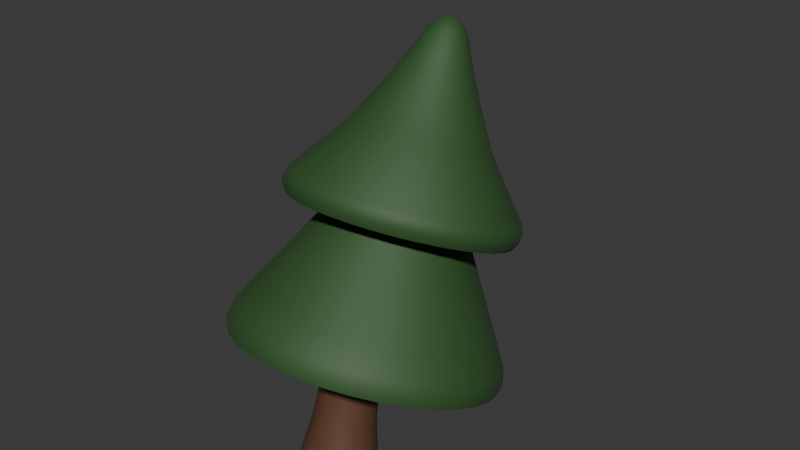 # Source: pinetree.blend  (saved by Blender 4.1.23; exported with 4.5.12 LTS)
import bpy
from mathutils import Matrix  # noqa: F401  (used for matrix-valued properties, if any)

bpy.ops.wm.read_factory_settings(use_empty=True)
scene = bpy.context.scene
scene.name = 'Scene'

# ---- collections
col_collection = bpy.data.collections.new('Collection'); scene.collection.children.link(col_collection)

# ---- materials (node trees are filled in below, after node groups)
mat_tree_trunk = bpy.data.materials.new('tree-trunk')
mat_tree_trunk.use_transparent_shadow = False
mat_tree_green = bpy.data.materials.new('tree-green')
mat_tree_green.use_transparent_shadow = False

# ---- material node trees
mat_tree_trunk.use_nodes = True; mat_tree_trunk.node_tree.nodes.clear()
_N = mat_tree_trunk.node_tree.nodes; _L = mat_tree_trunk.node_tree.links
n0 = _N.new('ShaderNodeBsdfPrincipled'); n0.name = 'Principled BSDF'; n0.location = (10, 300)
n0.inputs[0].default_value = (0.1235, 0.05345, 0.02815, 1.0)
n1 = _N.new('ShaderNodeOutputMaterial'); n1.name = 'Material Output'; n1.location = (300, 300)
_L.new(n0.outputs[0], n1.inputs[0])
n1.is_active_output = True
mat_tree_green.use_nodes = True; mat_tree_green.node_tree.nodes.clear()
_N = mat_tree_green.node_tree.nodes; _L = mat_tree_green.node_tree.links
n0 = _N.new('ShaderNodeBsdfPrincipled'); n0.name = 'Principled BSDF'; n0.location = (10, 300)
n0.inputs[0].default_value = (0.0199, 0.08555, 0.0112, 1.0)
n0.inputs[2].default_value = 0.7
n0.inputs[13].default_value = 1.0
n1 = _N.new('ShaderNodeOutputMaterial'); n1.name = 'Material Output'; n1.location = (300, 300)
_L.new(n0.outputs[0], n1.inputs[0])
n1.is_active_output = True

# ---- world
world_world = bpy.data.worlds.new('World'); scene.world = world_world
world_world.use_nodes = True; world_world.node_tree.nodes.clear()
_N = world_world.node_tree.nodes; _L = world_world.node_tree.links
n0 = _N.new('ShaderNodeOutputWorld'); n0.name = 'World Output'; n0.location = (300, 300)
n1 = _N.new('ShaderNodeBackground'); n1.name = 'Background'; n1.location = (10, 300)
n1.inputs[0].default_value = (0.05088, 0.05088, 0.05088, 1.0)
_L.new(n1.outputs[0], n0.inputs[0])
n0.is_active_output = True
world_world.color = (0.05088, 0.05088, 0.05088)
world_world.use_sun_shadow = False
world_world.sun_shadow_jitter_overblur = 0.0

# ---- meshes
me_cylinder = bpy.data.meshes.new('Cylinder')
me_cylinder.from_pydata([(-1.216e-09, 1.104, 0.0088), (-4.453e-09, 0.7878, 2.124), (0.4225, 1.02, 0.0088), (0.3015, 0.7279, 2.124), (0.7808, 0.7808, 0.0088), (0.5571, 0.5571, 2.124), (1.02, 0.4225, 0.0088), (0.7279, 0.3015, 2.124), (1.104, -1.273e-09, 0.0088), (0.7878, 1.908e-09, 2.124), (1.02, -0.4225, 0.0088), (0.7279, -0.3015, 2.124), (0.7808, -0.7808, 0.0088), (0.5571, -0.5571, 2.124), (0.4225, -1.02, 0.0088), (0.3015, -0.7279, 2.124), (-1.216e-09, -1.104, 0.0088), (-4.453e-09, -0.7878, 2.124), (-0.4225, -1.02, 0.0088), (-0.3015, -0.7279, 2.124), (-0.7808, -0.7808, 0.0088), (-0.5571, -0.5571, 2.124), (-1.02, -0.4225, 0.0088), (-0.7279, -0.3015, 2.124), (-1.104, -1.273e-09, 0.0088), (-0.7878, 1.908e-09, 2.124), (-1.02, 0.4225, 0.0088), (-0.7279, 0.3015, 2.124), (-0.7808, 0.7808, 0.0088), (-0.5571, 0.5571, 2.124), (-0.4225, 1.02, 0.0088), (-0.3015, 0.7279, 2.124), (0.395, 0.9535, -0.0004357), (-4.317e-10, 1.032, -0.0004357), (0.7298, 0.7298, -0.0004357), (0.9535, 0.395, -0.0004357), (1.032, -1.012e-09, -0.0004357), (0.9535, -0.395, -0.0004357), (0.7298, -0.7298, -0.0004357), (0.395, -0.9535, -0.0004357), (-4.317e-10, -1.032, -0.0004357), (-0.395, -0.9535, -0.0004357), (-0.7298, -0.7298, -0.0004357), (-0.9535, -0.395, -0.0004357), (-1.032, -1.012e-09, -0.0004357), (-0.9535, 0.395, -0.0004357), (-0.7298, 0.7298, -0.0004357), (-0.395, 0.9535, -0.0004357), (-4.453e-09, 0.7878, 1.066), (0.3015, 0.7279, 1.066), (-0.3015, 0.7279, 1.066), (0.5571, 0.5571, 1.066), (0.7279, 0.3015, 1.066), (0.7878, 1.908e-09, 1.066), (0.7279, -0.3015, 1.066), (0.5571, -0.5571, 1.066), (0.3015, -0.7279, 1.066), (-4.453e-09, -0.7878, 1.066), (-0.3015, -0.7279, 1.066), (-0.5571, -0.5571, 1.066), (-0.7279, -0.3015, 1.066), (-0.7878, 1.908e-09, 1.066), (-0.7279, 0.3015, 1.066), (-0.5571, 0.5571, 1.066)], [], [(50, 31, 1, 48), (51, 5, 7, 52), (52, 7, 9, 53), (53, 9, 11, 54), (54, 11, 13, 55), (55, 13, 15, 56), (56, 15, 17, 57), (57, 17, 19, 58), (58, 19, 21, 59), (59, 21, 23, 60), (60, 23, 25, 61), (61, 25, 27, 62), (62, 27, 29, 63), (63, 29, 31, 50), (49, 3, 5, 51), (48, 1, 3, 49), (0, 2, 32, 33), (2, 4, 34, 32), (4, 6, 35, 34), (6, 8, 36, 35), (8, 10, 37, 36), (10, 12, 38, 37), (12, 14, 39, 38), (14, 16, 40, 39), (16, 18, 41, 40), (18, 20, 42, 41), (20, 22, 43, 42), (22, 24, 44, 43), (24, 26, 45, 44), (26, 28, 46, 45), (28, 30, 47, 46), (30, 0, 33, 47), (0, 48, 49, 2), (2, 49, 51, 4), (28, 63, 50, 30), (26, 62, 63, 28), (24, 61, 62, 26), (22, 60, 61, 24), (20, 59, 60, 22), (18, 58, 59, 20), (16, 57, 58, 18), (14, 56, 57, 16), (12, 55, 56, 14), (10, 54, 55, 12), (8, 53, 54, 10), (6, 52, 53, 8), (4, 51, 52, 6), (30, 50, 48, 0)])
me_cylinder.polygons.foreach_set('use_smooth', [True] * 48)
_uv = me_cylinder.uv_layers.new(name='UVMap')
_uv.uv.foreach_set('vector', [0.0625, 0.75, 0.0625, 0.9753, 0.0, 0.9753, 0.0, 0.75, 0.875, 0.75, 0.875, 0.9753, 0.8125, 0.9753, 0.8125, 0.75, 0.8125, 0.75, 0.8125, 0.9753, 0.75, 0.9753, 0.75, 0.75, 0.75, 0.75, 0.75, 0.9753, 0.6875, 0.9753, 0.6875, 0.75, 0.6875, 0.75, 0.6875, 0.9753, 0.625, 0.9753, 0.625, 0.75, 0.625, 0.75, 0.625, 0.9753, 0.5625, 0.9753, 0.5625, 0.75, 0.5625, 0.75, 0.5625, 0.9753, 0.5, 0.9753, 0.5, 0.75, 0.5, 0.75, 0.5, 0.9753, 0.4375, 0.9753, 0.4375, 0.75, 0.4375, 0.75, 0.4375, 0.9753, 0.375, 0.9753, 0.375, 0.75, 0.375, 0.75, 0.375, 0.9753, 0.3125, 0.9753, 0.3125, 0.75, 0.3125, 0.75, 0.3125, 0.9753, 0.25, 0.9753, 0.25, 0.75, 0.25, 0.75, 0.25, 0.9753, 0.1875, 0.9753, 0.1875, 0.75, 0.1875, 0.75, 0.1875, 0.9753, 0.125, 0.9753, 0.125, 0.75, 0.125, 0.75, 0.125, 0.9753, 0.0625, 0.9753, 0.0625, 0.75, 0.9375, 0.75, 0.9375, 0.9753, 0.875, 0.9753, 0.875, 0.75, 1.0, 0.75, 1.0, 0.9753, 0.9375, 0.9753, 0.9375, 0.75, 0.75, 0.49, 0.8418, 0.4717, 0.8326, 0.4494, 0.75, 0.4658, 0.8418, 0.4717, 0.9197, 0.4197, 0.9026, 0.4026, 0.8326, 0.4494, 0.9197, 0.4197, 0.9717, 0.3418, 0.9494, 0.3326, 0.9026, 0.4026, 0.9717, 0.3418, 0.99, 0.25, 0.9658, 0.25, 0.9494, 0.3326, 0.99, 0.25, 0.9717, 0.1582, 0.9494, 0.1674, 0.9658, 0.25, 0.9717, 0.1582, 0.9197, 0.08029, 0.9026, 0.0974, 0.9494, 0.1674, 0.9197, 0.08029, 0.8418, 0.02827, 0.8326, 0.05061, 0.9026, 0.0974, 0.8418, 0.02827, 0.75, 0.01, 0.75, 0.03419, 0.8326, 0.05061, 0.75, 0.01, 0.6582, 0.02827, 0.6674, 0.05061, 0.75, 0.03419, 0.6582, 0.02827, 0.5803, 0.08029, 0.5974, 0.0974, 0.6674, 0.05061, 0.5803, 0.08029, 0.5283, 0.1582, 0.5506, 0.1674, 0.5974, 0.0974, 0.5283, 0.1582, 0.51, 0.25, 0.5342, 0.25, 0.5506, 0.1674, 0.51, 0.25, 0.5283, 0.3418, 0.5506, 0.3326, 0.5342, 0.25, 0.5283, 0.3418, 0.5803, 0.4197, 0.5974, 0.4026, 0.5506, 0.3326, 0.5803, 0.4197, 0.6582, 0.4717, 0.6674, 0.4494, 0.5974, 0.4026, 0.6582, 0.4717, 0.75, 0.49, 0.75, 0.4658, 0.6674, 0.4494, 1.0, 0.5247, 1.0, 0.75, 0.9375, 0.75, 0.9375, 0.5247, 0.9375, 0.5247, 0.9375, 0.75, 0.875, 0.75, 0.875, 0.5247, 0.125, 0.5247, 0.125, 0.75, 0.0625, 0.75, 0.0625, 0.5247, 0.1875, 0.5247, 0.1875, 0.75, 0.125, 0.75, 0.125, 0.5247, 0.25, 0.5247, 0.25, 0.75, 0.1875, 0.75, 0.1875, 0.5247, 0.3125, 0.5247, 0.3125, 0.75, 0.25, 0.75, 0.25, 0.5247, 0.375, 0.5247, 0.375, 0.75, 0.3125, 0.75, 0.3125, 0.5247, 0.4375, 0.5247, 0.4375, 0.75, 0.375, 0.75, 0.375, 0.5247, 0.5, 0.5247, 0.5, 0.75, 0.4375, 0.75, 0.4375, 0.5247, 0.5625, 0.5247, 0.5625, 0.75, 0.5, 0.75, 0.5, 0.5247, 0.625, 0.5247, 0.625, 0.75, 0.5625, 0.75, 0.5625, 0.5247, 0.6875, 0.5247, 0.6875, 0.75, 0.625, 0.75, 0.625, 0.5247, 0.75, 0.5247, 0.75, 0.75, 0.6875, 0.75, 0.6875, 0.5247, 0.8125, 0.5247, 0.8125, 0.75, 0.75, 0.75, 0.75, 0.5247, 0.875, 0.5247, 0.875, 0.75, 0.8125, 0.75, 0.8125, 0.5247, 0.0625, 0.5247, 0.0625, 0.75, 0.0, 0.75, 0.0, 0.5247])
me_cylinder.materials.append(mat_tree_trunk)
me_cylinder.update()
me_cylinder_001 = bpy.data.meshes.new('Cylinder.001')
me_cylinder_001.from_pydata([(1.001e-08, 2.292, 1.556), (0.8771, 2.117, 1.556), (1.621, 1.621, 1.556), (2.117, 0.8771, 1.556), (2.292, 1.77e-08, 1.556), (2.117, -0.8771, 1.556), (1.621, -1.621, 1.556), (0.8771, -2.117, 1.556), (1.397e-08, -2.292, 1.556), (-0.8771, -2.117, 1.556), (-1.621, -1.621, 1.556), (-2.117, -0.8771, 1.556), (-2.292, 1.327e-08, 1.556), (-2.117, 0.8771, 1.556), (-1.621, 1.621, 1.556), (-0.8771, 2.117, 1.556), (6.985e-09, 1.758, 2.229), (4.219e-09, 1.073, 3.126), (0.4107, 0.9916, 3.126), (0.6726, 1.624, 2.229), (-0.4107, 0.9916, 3.126), (-0.6726, 1.624, 2.229), (0.7589, 0.7589, 3.126), (1.243, 1.243, 2.229), (1.624, 0.6726, 2.229), (0.9916, 0.4107, 3.126), (1.758, 1.024e-08, 2.229), (1.073, 6.744e-09, 3.126), (1.624, -0.6726, 2.229), (0.9916, -0.4107, 3.126), (1.243, -1.243, 2.229), (0.7589, -0.7589, 3.126), (0.6726, -1.624, 2.229), (0.4107, -0.9916, 3.126), (6.519e-09, -1.758, 2.229), (6.744e-09, -1.073, 3.126), (-0.6726, -1.624, 2.229), (-0.4107, -0.9916, 3.126), (-1.243, -1.243, 2.229), (-0.7589, -0.7589, 3.126), (-1.624, -0.6726, 2.229), (-0.9916, -0.4107, 3.126), (-1.758, 1.211e-08, 2.229), (-1.073, 2.871e-09, 3.126), (-1.624, 0.6726, 2.229), (-0.9916, 0.4107, 3.126), (-1.243, 1.243, 2.229), (-0.7589, 0.7589, 3.126), (0.4471, 2.248, 1.556), (1.273, 1.905, 1.556), (1.905, 1.273, 1.556), (2.248, 0.4471, 1.556), (2.248, -0.4471, 1.556), (1.905, -1.273, 1.556), (1.273, -1.905, 1.556), (0.4471, -2.248, 1.556), (-0.4471, -2.248, 1.556), (-1.273, -1.905, 1.556), (-1.905, -1.273, 1.556), (-2.248, -0.4471, 1.556), (-2.248, 0.4471, 1.556), (-1.905, 1.273, 1.556), (-1.273, 1.905, 1.556), (-0.4471, 2.248, 1.556), (0.4889, 1.18, 2.838), (0.3429, 1.724, 2.229), (4.889e-09, 1.277, 2.838), (0.2094, 1.053, 3.126), (0.9033, 0.9033, 2.838), (0.9764, 1.461, 2.229), (0.5963, 0.8924, 3.126), (-0.4889, 1.18, 2.838), (-0.9764, 1.461, 2.229), (-0.9033, 0.9033, 2.838), (-0.5963, 0.8924, 3.126), (-1.461, 0.9764, 2.229), (-1.18, 0.4889, 2.838), (-0.8924, 0.5963, 3.126), (-1.724, 0.3429, 2.229), (-1.277, 7.451e-09, 2.838), (-1.053, 0.2094, 3.126), (-1.724, -0.3429, 2.229), (-1.18, -0.4889, 2.838), (-1.053, -0.2094, 3.126), (-1.461, -0.9764, 2.229), (-0.9033, -0.9033, 2.838), (-0.8924, -0.5963, 3.126), (-0.9764, -1.461, 2.229), (-0.4889, -1.18, 2.838), (-0.5963, -0.8924, 3.126), (-0.3429, -1.724, 2.229), (9.313e-09, -1.277, 2.838), (-0.2094, -1.053, 3.126), (0.3429, -1.724, 2.229), (0.4889, -1.18, 2.838), (0.2094, -1.053, 3.126), (0.9764, -1.461, 2.229), (0.9033, -0.9033, 2.838), (0.5963, -0.8924, 3.126), (1.461, -0.9764, 2.229), (1.18, -0.4889, 2.838), (0.8924, -0.5963, 3.126), (1.724, -0.3429, 2.229), (1.277, 9.313e-09, 2.838), (1.053, -0.2094, 3.126), (1.724, 0.3429, 2.229), (1.18, 0.4889, 2.838), (1.053, 0.2094, 3.126), (1.461, 0.9764, 2.229), (0.8924, 0.5963, 3.126), (-0.3429, 1.724, 2.229), (-0.2094, 1.053, 3.126), (6.519e-09, 2.096, 1.808), (0.802, 1.936, 1.808), (-0.802, 1.936, 1.808), (1.482, 1.482, 1.808), (-1.482, 1.482, 1.808), (1.936, 0.802, 1.808), (2.096, 1.676e-08, 1.808), (1.936, -0.802, 1.808), (1.482, -1.482, 1.808), (0.802, -1.936, 1.808), (9.313e-09, -2.096, 1.808), (-0.802, -1.936, 1.808), (-1.482, -1.482, 1.808), (-1.936, -0.802, 1.808), (-2.096, 5.588e-09, 1.808), (-1.936, 0.802, 1.808), (1.164, 1.742, 1.808), (1.742, 1.164, 1.808), (-1.164, 1.742, 1.808), (-1.742, 1.164, 1.808), (-2.055, 0.4088, 1.808), (-2.055, -0.4088, 1.808), (-1.742, -1.164, 1.808), (-1.164, -1.742, 1.808), (-0.4088, -2.055, 1.808), (0.4088, -2.055, 1.808), (1.164, -1.742, 1.808), (1.742, -1.164, 1.808), (2.055, -0.4088, 1.808), (2.055, 0.4088, 1.808), (-0.4088, 2.055, 1.808), (0.2492, 1.253, 2.838), (0.7097, 1.062, 2.838), (-0.7097, 1.062, 2.838), (-1.062, 0.7097, 2.838), (-1.253, 0.2492, 2.838), (-1.253, -0.2492, 2.838), (-1.062, -0.7097, 2.838), (-0.7097, -1.062, 2.838), (-0.2492, -1.253, 2.838), (0.2492, -1.253, 2.838), (0.7097, -1.062, 2.838), (1.062, -0.7097, 2.838), (1.253, -0.2492, 2.838), (1.253, 0.2492, 2.838), (1.062, 0.7097, 2.838), (-0.2492, 1.253, 2.838), (0.4088, 2.055, 1.808), (1.347e-08, 2.285, 1.266), (1.016e-08, 2.344, 1.398), (0.897, 2.166, 1.398), (0.8746, 2.111, 1.266), (1.657, 1.657, 1.398), (1.616, 1.616, 1.266), (2.166, 0.897, 1.398), (2.111, 0.8746, 1.266), (2.344, 1.005e-08, 1.398), (2.285, 5.991e-09, 1.266), (2.166, -0.897, 1.398), (2.111, -0.8746, 1.266), (1.657, -1.657, 1.398), (1.616, -1.616, 1.266), (0.897, -2.166, 1.398), (0.8746, -2.111, 1.266), (1.162e-08, -2.344, 1.398), (1.347e-08, -2.285, 1.266), (-0.897, -2.166, 1.398), (-0.8746, -2.111, 1.266), (-1.657, -1.657, 1.398), (-1.616, -1.616, 1.266), (-2.166, -0.897, 1.398), (-2.111, -0.8746, 1.266), (-2.344, 1.077e-08, 1.398), (-2.285, 9.045e-09, 1.266), (-2.166, 0.897, 1.398), (-2.111, 0.8746, 1.266), (-1.657, 1.657, 1.398), (-1.616, 1.616, 1.266), (-0.897, 2.166, 1.398), (-0.8746, 2.111, 1.266), (0.4458, 2.241, 1.266), (0.4572, 2.299, 1.398), (1.27, 1.9, 1.266), (1.302, 1.949, 1.398), (1.9, 1.27, 1.266), (1.949, 1.302, 1.398), (2.241, 0.4458, 1.266), (2.299, 0.4572, 1.398), (2.241, -0.4458, 1.266), (2.299, -0.4572, 1.398), (1.9, -1.27, 1.266), (1.949, -1.302, 1.398), (1.27, -1.9, 1.266), (1.302, -1.949, 1.398), (0.4458, -2.241, 1.266), (0.4572, -2.299, 1.398), (-0.4458, -2.241, 1.266), (-0.4572, -2.299, 1.398), (-1.27, -1.9, 1.266), (-1.302, -1.949, 1.398), (-1.9, -1.27, 1.266), (-1.949, -1.302, 1.398), (-2.241, -0.4458, 1.266), (-2.299, -0.4572, 1.398), (-2.241, 0.4458, 1.266), (-2.299, 0.4572, 1.398), (-1.9, 1.27, 1.266), (-1.949, 1.302, 1.398), (-1.27, 1.9, 1.266), (-1.302, 1.949, 1.398), (-0.4458, 2.241, 1.266), (-0.4572, 2.299, 1.398)], [], [(1, 113, 128, 49), (113, 19, 69, 128), (128, 69, 23, 115), (49, 128, 115, 2), (2, 115, 129, 50), (115, 23, 108, 129), (129, 108, 24, 117), (50, 129, 117, 3), (14, 116, 130, 62), (116, 46, 72, 130), (130, 72, 21, 114), (62, 130, 114, 15), (13, 127, 131, 61), (127, 44, 75, 131), (131, 75, 46, 116), (61, 131, 116, 14), (12, 126, 132, 60), (126, 42, 78, 132), (132, 78, 44, 127), (60, 132, 127, 13), (11, 125, 133, 59), (125, 40, 81, 133), (133, 81, 42, 126), (59, 133, 126, 12), (10, 124, 134, 58), (124, 38, 84, 134), (134, 84, 40, 125), (58, 134, 125, 11), (9, 123, 135, 57), (123, 36, 87, 135), (135, 87, 38, 124), (57, 135, 124, 10), (8, 122, 136, 56), (122, 34, 90, 136), (136, 90, 36, 123), (56, 136, 123, 9), (7, 121, 137, 55), (121, 32, 93, 137), (137, 93, 34, 122), (55, 137, 122, 8), (6, 120, 138, 54), (120, 30, 96, 138), (138, 96, 32, 121), (54, 138, 121, 7), (5, 119, 139, 53), (119, 28, 99, 139), (139, 99, 30, 120), (53, 139, 120, 6), (4, 118, 140, 52), (118, 26, 102, 140), (140, 102, 28, 119), (52, 140, 119, 5), (3, 117, 141, 51), (117, 24, 105, 141), (141, 105, 26, 118), (51, 141, 118, 4), (15, 114, 142, 63), (114, 21, 110, 142), (142, 110, 16, 112), (63, 142, 112, 0), (50, 197, 164, 2), (49, 195, 162, 1), (2, 164, 195, 49), (51, 199, 166, 3), (3, 166, 197, 50), (52, 201, 168, 4), (4, 168, 199, 51), (53, 203, 170, 5), (5, 170, 201, 52), (54, 205, 172, 6), (6, 172, 203, 53), (55, 207, 174, 7), (7, 174, 205, 54), (56, 209, 176, 8), (8, 176, 207, 55), (57, 211, 178, 9), (9, 178, 209, 56), (58, 213, 180, 10), (10, 180, 211, 57), (59, 215, 182, 11), (11, 182, 213, 58), (60, 217, 184, 12), (12, 184, 215, 59), (61, 219, 186, 13), (13, 186, 217, 60), (62, 221, 188, 14), (48, 193, 161, 0), (14, 188, 219, 61), (1, 162, 193, 48), (63, 223, 190, 15), (15, 190, 221, 62), (19, 65, 143, 64), (65, 16, 66, 143), (143, 66, 17, 67), (64, 143, 67, 18), (23, 69, 144, 68), (69, 19, 64, 144), (144, 64, 18, 70), (68, 144, 70, 22), (21, 72, 145, 71), (72, 46, 73, 145), (145, 73, 47, 74), (71, 145, 74, 20), (46, 75, 146, 73), (75, 44, 76, 146), (146, 76, 45, 77), (73, 146, 77, 47), (44, 78, 147, 76), (78, 42, 79, 147), (147, 79, 43, 80), (76, 147, 80, 45), (42, 81, 148, 79), (81, 40, 82, 148), (148, 82, 41, 83), (79, 148, 83, 43), (40, 84, 149, 82), (84, 38, 85, 149), (149, 85, 39, 86), (82, 149, 86, 41), (38, 87, 150, 85), (87, 36, 88, 150), (150, 88, 37, 89), (85, 150, 89, 39), (36, 90, 151, 88), (90, 34, 91, 151), (151, 91, 35, 92), (88, 151, 92, 37), (34, 93, 152, 91), (93, 32, 94, 152), (152, 94, 33, 95), (91, 152, 95, 35), (32, 96, 153, 94), (96, 30, 97, 153), (153, 97, 31, 98), (94, 153, 98, 33), (30, 99, 154, 97), (99, 28, 100, 154), (154, 100, 29, 101), (97, 154, 101, 31), (28, 102, 155, 100), (102, 26, 103, 155), (155, 103, 27, 104), (100, 155, 104, 29), (26, 105, 156, 103), (105, 24, 106, 156), (156, 106, 25, 107), (103, 156, 107, 27), (24, 108, 157, 106), (108, 23, 68, 157), (157, 68, 22, 109), (106, 157, 109, 25), (16, 110, 158, 66), (110, 21, 71, 158), (158, 71, 20, 111), (66, 158, 111, 17), (0, 112, 159, 48), (112, 16, 65, 159), (159, 65, 19, 113), (48, 159, 113, 1), (163, 192, 193, 162), (192, 160, 161, 193), (165, 194, 195, 164), (194, 163, 162, 195), (167, 196, 197, 166), (196, 165, 164, 197), (169, 198, 199, 168), (198, 167, 166, 199), (171, 200, 201, 170), (200, 169, 168, 201), (173, 202, 203, 172), (202, 171, 170, 203), (175, 204, 205, 174), (204, 173, 172, 205), (177, 206, 207, 176), (206, 175, 174, 207), (179, 208, 209, 178), (208, 177, 176, 209), (181, 210, 211, 180), (210, 179, 178, 211), (183, 212, 213, 182), (212, 181, 180, 213), (185, 214, 215, 184), (214, 183, 182, 215), (187, 216, 217, 186), (216, 185, 184, 217), (189, 218, 219, 188), (218, 187, 186, 219), (191, 220, 221, 190), (220, 189, 188, 221), (160, 222, 223, 161), (222, 191, 190, 223), (161, 223, 63, 0)])
me_cylinder_001.polygons.foreach_set('use_smooth', [True] * 192)
_uv = me_cylinder_001.uv_layers.new(name='UVMap')
_uv.uv.foreach_set('vector', [0.9375, 0.6013, 0.9375, 0.6318, 0.9063, 0.6317, 0.9063, 0.5982, 0.9375, 0.6318, 0.9375, 0.6832, 0.9063, 0.6832, 0.9063, 0.6317, 0.9063, 0.6317, 0.9063, 0.6832, 0.875, 0.6832, 0.875, 0.6318, 0.9063, 0.5982, 0.9063, 0.6317, 0.875, 0.6318, 0.875, 0.6013, 0.875, 0.6013, 0.875, 0.6318, 0.8438, 0.6317, 0.8438, 0.5982, 0.875, 0.6318, 0.875, 0.6832, 0.8438, 0.6832, 0.8438, 0.6317, 0.8438, 0.6317, 0.8438, 0.6832, 0.8125, 0.6832, 0.8125, 0.6318, 0.8438, 0.5982, 0.8438, 0.6317, 0.8125, 0.6318, 0.8125, 0.6013, 0.125, 0.6013, 0.125, 0.6318, 0.09375, 0.6317, 0.09375, 0.5982, 0.125, 0.6318, 0.125, 0.6832, 0.09375, 0.6832, 0.09375, 0.6317, 0.09375, 0.6317, 0.09375, 0.6832, 0.0625, 0.6832, 0.0625, 0.6318, 0.09375, 0.5982, 0.09375, 0.6317, 0.0625, 0.6318, 0.0625, 0.6013, 0.1875, 0.6013, 0.1875, 0.6318, 0.1563, 0.6317, 0.1562, 0.5982, 0.1875, 0.6318, 0.1875, 0.6832, 0.1563, 0.6832, 0.1563, 0.6317, 0.1563, 0.6317, 0.1563, 0.6832, 0.125, 0.6832, 0.125, 0.6318, 0.1562, 0.5982, 0.1563, 0.6317, 0.125, 0.6318, 0.125, 0.6013, 0.25, 0.6013, 0.25, 0.6318, 0.2187, 0.6317, 0.2188, 0.5982, 0.25, 0.6318, 0.25, 0.6832, 0.2187, 0.6832, 0.2187, 0.6317, 0.2187, 0.6317, 0.2187, 0.6832, 0.1875, 0.6832, 0.1875, 0.6318, 0.2188, 0.5982, 0.2187, 0.6317, 0.1875, 0.6318, 0.1875, 0.6013, 0.3125, 0.6013, 0.3125, 0.6318, 0.2813, 0.6317, 0.2812, 0.5982, 0.3125, 0.6318, 0.3125, 0.6832, 0.2813, 0.6832, 0.2813, 0.6317, 0.2813, 0.6317, 0.2813, 0.6832, 0.25, 0.6832, 0.25, 0.6318, 0.2812, 0.5982, 0.2813, 0.6317, 0.25, 0.6318, 0.25, 0.6013, 0.375, 0.6013, 0.375, 0.6318, 0.3438, 0.6317, 0.3438, 0.5982, 0.375, 0.6318, 0.375, 0.6832, 0.3438, 0.6832, 0.3438, 0.6317, 0.3438, 0.6317, 0.3438, 0.6832, 0.3125, 0.6832, 0.3125, 0.6318, 0.3438, 0.5982, 0.3438, 0.6317, 0.3125, 0.6318, 0.3125, 0.6013, 0.4375, 0.6013, 0.4375, 0.6318, 0.4063, 0.6317, 0.4062, 0.5982, 0.4375, 0.6318, 0.4375, 0.6832, 0.4063, 0.6832, 0.4063, 0.6317, 0.4063, 0.6317, 0.4063, 0.6832, 0.375, 0.6832, 0.375, 0.6318, 0.4062, 0.5982, 0.4063, 0.6317, 0.375, 0.6318, 0.375, 0.6013, 0.5, 0.6013, 0.5, 0.6318, 0.4688, 0.6317, 0.4688, 0.5982, 0.5, 0.6318, 0.5, 0.6832, 0.4688, 0.6832, 0.4688, 0.6317, 0.4688, 0.6317, 0.4688, 0.6832, 0.4375, 0.6832, 0.4375, 0.6318, 0.4688, 0.5982, 0.4688, 0.6317, 0.4375, 0.6318, 0.4375, 0.6013, 0.5625, 0.6013, 0.5625, 0.6318, 0.5313, 0.6317, 0.5313, 0.5982, 0.5625, 0.6318, 0.5625, 0.6832, 0.5313, 0.6832, 0.5313, 0.6317, 0.5313, 0.6317, 0.5313, 0.6832, 0.5, 0.6832, 0.5, 0.6318, 0.5313, 0.5982, 0.5313, 0.6317, 0.5, 0.6318, 0.5, 0.6013, 0.625, 0.6013, 0.625, 0.6318, 0.5938, 0.6317, 0.5938, 0.5982, 0.625, 0.6318, 0.625, 0.6832, 0.5938, 0.6832, 0.5938, 0.6317, 0.5938, 0.6317, 0.5938, 0.6832, 0.5625, 0.6832, 0.5625, 0.6318, 0.5938, 0.5982, 0.5938, 0.6317, 0.5625, 0.6318, 0.5625, 0.6013, 0.6875, 0.6013, 0.6875, 0.6318, 0.6563, 0.6317, 0.6563, 0.5982, 0.6875, 0.6318, 0.6875, 0.6832, 0.6563, 0.6832, 0.6563, 0.6317, 0.6563, 0.6317, 0.6563, 0.6832, 0.625, 0.6832, 0.625, 0.6318, 0.6563, 0.5982, 0.6563, 0.6317, 0.625, 0.6318, 0.625, 0.6013, 0.75, 0.6013, 0.75, 0.6318, 0.7188, 0.6317, 0.7188, 0.5982, 0.75, 0.6318, 0.75, 0.6832, 0.7188, 0.6832, 0.7188, 0.6317, 0.7188, 0.6317, 0.7188, 0.6832, 0.6875, 0.6832, 0.6875, 0.6318, 0.7188, 0.5982, 0.7188, 0.6317, 0.6875, 0.6318, 0.6875, 0.6013, 0.8125, 0.6013, 0.8125, 0.6318, 0.7813, 0.6317, 0.7813, 0.5982, 0.8125, 0.6318, 0.8125, 0.6832, 0.7813, 0.6832, 0.7813, 0.6317, 0.7813, 0.6317, 0.7813, 0.6832, 0.75, 0.6832, 0.75, 0.6318, 0.7813, 0.5982, 0.7813, 0.6317, 0.75, 0.6318, 0.75, 0.6013, 0.0625, 0.6013, 0.0625, 0.6318, 0.03125, 0.6311, 0.03125, 0.5982, 0.0625, 0.6318, 0.0625, 0.6832, 0.03125, 0.6809, 0.03125, 0.6311, 0.03125, 0.6311, 0.03125, 0.6809, 0.0, 0.6558, 0.0, 0.6286, 0.03125, 0.5982, 0.03125, 0.6311, 0.0, 0.6286, 0.0, 0.6013, 0.8438, 0.5982, 0.8438, 0.5518, 0.8727, 0.5529, 0.875, 0.6013, 0.9063, 0.5982, 0.9063, 0.5518, 0.9352, 0.5529, 0.9375, 0.6013, 0.875, 0.6013, 0.8773, 0.5529, 0.9063, 0.5518, 0.9063, 0.5982, 0.7813, 0.5982, 0.7813, 0.5518, 0.8102, 0.5529, 0.8125, 0.6013, 0.8125, 0.6013, 0.8148, 0.5529, 0.8438, 0.5518, 0.8438, 0.5982, 0.7188, 0.5982, 0.7188, 0.5518, 0.7477, 0.5529, 0.75, 0.6013, 0.75, 0.6013, 0.7523, 0.5529, 0.7813, 0.5518, 0.7813, 0.5982, 0.6563, 0.5982, 0.6563, 0.5518, 0.6852, 0.5529, 0.6875, 0.6013, 0.6875, 0.6013, 0.6898, 0.5529, 0.7188, 0.5518, 0.7188, 0.5982, 0.5938, 0.5982, 0.5938, 0.5518, 0.6227, 0.5529, 0.625, 0.6013, 0.625, 0.6013, 0.6273, 0.5529, 0.6563, 0.5518, 0.6563, 0.5982, 0.5313, 0.5982, 0.5313, 0.5518, 0.5602, 0.5529, 0.5625, 0.6013, 0.5625, 0.6013, 0.5648, 0.5529, 0.5938, 0.5518, 0.5938, 0.5982, 0.4688, 0.5982, 0.4688, 0.5518, 0.4977, 0.5529, 0.5, 0.6013, 0.5, 0.6013, 0.5023, 0.5529, 0.5313, 0.5518, 0.5313, 0.5982, 0.4062, 0.5982, 0.4063, 0.5518, 0.4352, 0.5529, 0.4375, 0.6013, 0.4375, 0.6013, 0.4398, 0.5529, 0.4688, 0.5518, 0.4688, 0.5982, 0.3438, 0.5982, 0.3438, 0.5518, 0.3727, 0.5529, 0.375, 0.6013, 0.375, 0.6013, 0.3773, 0.5529, 0.4063, 0.5518, 0.4062, 0.5982, 0.2812, 0.5982, 0.2813, 0.5518, 0.3102, 0.5529, 0.3125, 0.6013, 0.3125, 0.6013, 0.3148, 0.5529, 0.3438, 0.5518, 0.3438, 0.5982, 0.2188, 0.5982, 0.2188, 0.5518, 0.2477, 0.5529, 0.25, 0.6013, 0.25, 0.6013, 0.2523, 0.5529, 0.2813, 0.5518, 0.2812, 0.5982, 0.1562, 0.5982, 0.1563, 0.5518, 0.1852, 0.5529, 0.1875, 0.6013, 0.1875, 0.6013, 0.1898, 0.5529, 0.2188, 0.5518, 0.2188, 0.5982, 0.09375, 0.5982, 0.09375, 0.5518, 0.1227, 0.5529, 0.125, 0.6013, 0.9688, 0.5982, 0.9688, 0.5518, 0.9977, 0.5529, 1.0, 0.6013, 0.125, 0.6013, 0.1273, 0.5529, 0.1563, 0.5518, 0.1562, 0.5982, 0.9375, 0.6013, 0.9398, 0.5529, 0.9688, 0.5518, 0.9688, 0.5982, 0.03125, 0.5982, 0.03125, 0.5518, 0.06021, 0.5529, 0.0625, 0.6013, 0.0625, 0.6013, 0.06479, 0.5529, 0.09375, 0.5518, 0.09375, 0.5982, 0.9375, 0.6832, 0.9688, 0.6809, 0.9688, 0.7654, 0.9375, 0.7655, 0.9688, 0.6809, 1.0, 0.6558, 1.0, 0.7651, 0.9688, 0.7654, 0.9688, 0.7654, 1.0, 0.7651, 1.0, 0.8175, 0.9688, 0.8071, 0.9375, 0.7655, 0.9688, 0.7654, 0.9688, 0.8071, 0.9375, 0.8061, 0.875, 0.6832, 0.9063, 0.6832, 0.9063, 0.7655, 0.875, 0.7655, 0.9063, 0.6832, 0.9375, 0.6832, 0.9375, 0.7655, 0.9063, 0.7655, 0.9063, 0.7655, 0.9375, 0.7655, 0.9375, 0.8061, 0.9063, 0.8061, 0.875, 0.7655, 0.9063, 0.7655, 0.9063, 0.8061, 0.875, 0.8061, 0.0625, 0.6832, 0.09375, 0.6832, 0.09375, 0.7655, 0.0625, 0.7655, 0.09375, 0.6832, 0.125, 0.6832, 0.125, 0.7655, 0.09375, 0.7655, 0.09375, 0.7655, 0.125, 0.7655, 0.125, 0.8061, 0.09375, 0.8061, 0.0625, 0.7655, 0.09375, 0.7655, 0.09375, 0.8061, 0.0625, 0.8061, 0.125, 0.6832, 0.1563, 0.6832, 0.1563, 0.7655, 0.125, 0.7655, 0.1563, 0.6832, 0.1875, 0.6832, 0.1875, 0.7655, 0.1563, 0.7655, 0.1563, 0.7655, 0.1875, 0.7655, 0.1875, 0.8061, 0.1563, 0.8061, 0.125, 0.7655, 0.1563, 0.7655, 0.1563, 0.8061, 0.125, 0.8061, 0.1875, 0.6832, 0.2187, 0.6832, 0.2188, 0.7655, 0.1875, 0.7655, 0.2187, 0.6832, 0.25, 0.6832, 0.25, 0.7655, 0.2188, 0.7655, 0.2188, 0.7655, 0.25, 0.7655, 0.25, 0.8061, 0.2188, 0.8061, 0.1875, 0.7655, 0.2188, 0.7655, 0.2188, 0.8061, 0.1875, 0.8061, 0.25, 0.6832, 0.2813, 0.6832, 0.2813, 0.7655, 0.25, 0.7655, 0.2813, 0.6832, 0.3125, 0.6832, 0.3125, 0.7655, 0.2813, 0.7655, 0.2813, 0.7655, 0.3125, 0.7655, 0.3125, 0.8061, 0.2813, 0.8061, 0.25, 0.7655, 0.2813, 0.7655, 0.2813, 0.8061, 0.25, 0.8061, 0.3125, 0.6832, 0.3438, 0.6832, 0.3438, 0.7655, 0.3125, 0.7655, 0.3438, 0.6832, 0.375, 0.6832, 0.375, 0.7655, 0.3438, 0.7655, 0.3438, 0.7655, 0.375, 0.7655, 0.375, 0.8061, 0.3438, 0.8061, 0.3125, 0.7655, 0.3438, 0.7655, 0.3438, 0.8061, 0.3125, 0.8061, 0.375, 0.6832, 0.4063, 0.6832, 0.4063, 0.7655, 0.375, 0.7655, 0.4063, 0.6832, 0.4375, 0.6832, 0.4375, 0.7655, 0.4063, 0.7655, 0.4063, 0.7655, 0.4375, 0.7655, 0.4375, 0.8061, 0.4063, 0.8061, 0.375, 0.7655, 0.4063, 0.7655, 0.4063, 0.8061, 0.375, 0.8061, 0.4375, 0.6832, 0.4688, 0.6832, 0.4688, 0.7655, 0.4375, 0.7655, 0.4688, 0.6832, 0.5, 0.6832, 0.5, 0.7655, 0.4688, 0.7655, 0.4688, 0.7655, 0.5, 0.7655, 0.5, 0.8061, 0.4688, 0.8061, 0.4375, 0.7655, 0.4688, 0.7655, 0.4688, 0.8061, 0.4375, 0.8061, 0.5, 0.6832, 0.5313, 0.6832, 0.5313, 0.7655, 0.5, 0.7655, 0.5313, 0.6832, 0.5625, 0.6832, 0.5625, 0.7655, 0.5313, 0.7655, 0.5313, 0.7655, 0.5625, 0.7655, 0.5625, 0.8061, 0.5313, 0.8061, 0.5, 0.7655, 0.5313, 0.7655, 0.5313, 0.8061, 0.5, 0.8061, 0.5625, 0.6832, 0.5938, 0.6832, 0.5938, 0.7655, 0.5625, 0.7655, 0.5938, 0.6832, 0.625, 0.6832, 0.625, 0.7655, 0.5938, 0.7655, 0.5938, 0.7655, 0.625, 0.7655, 0.625, 0.8061, 0.5938, 0.8061, 0.5625, 0.7655, 0.5938, 0.7655, 0.5938, 0.8061, 0.5625, 0.8061, 0.625, 0.6832, 0.6563, 0.6832, 0.6563, 0.7655, 0.625, 0.7655, 0.6563, 0.6832, 0.6875, 0.6832, 0.6875, 0.7655, 0.6563, 0.7655, 0.6563, 0.7655, 0.6875, 0.7655, 0.6875, 0.8061, 0.6563, 0.8061, 0.625, 0.7655, 0.6563, 0.7655, 0.6563, 0.8061, 0.625, 0.8061, 0.6875, 0.6832, 0.7188, 0.6832, 0.7187, 0.7655, 0.6875, 0.7655, 0.7188, 0.6832, 0.75, 0.6832, 0.75, 0.7655, 0.7187, 0.7655, 0.7187, 0.7655, 0.75, 0.7655, 0.75, 0.8061, 0.7188, 0.8061, 0.6875, 0.7655, 0.7187, 0.7655, 0.7188, 0.8061, 0.6875, 0.8061, 0.75, 0.6832, 0.7813, 0.6832, 0.7813, 0.7655, 0.75, 0.7655, 0.7813, 0.6832, 0.8125, 0.6832, 0.8125, 0.7655, 0.7813, 0.7655, 0.7813, 0.7655, 0.8125, 0.7655, 0.8125, 0.8061, 0.7813, 0.8061, 0.75, 0.7655, 0.7813, 0.7655, 0.7813, 0.8061, 0.75, 0.8061, 0.8125, 0.6832, 0.8438, 0.6832, 0.8438, 0.7655, 0.8125, 0.7655, 0.8438, 0.6832, 0.875, 0.6832, 0.875, 0.7655, 0.8438, 0.7655, 0.8438, 0.7655, 0.875, 0.7655, 0.875, 0.8061, 0.8438, 0.8061, 0.8125, 0.7655, 0.8438, 0.7655, 0.8438, 0.8061, 0.8125, 0.8061, 0.0, 0.6558, 0.03125, 0.6809, 0.03125, 0.7654, 0.0, 0.7651, 0.03125, 0.6809, 0.0625, 0.6832, 0.0625, 0.7655, 0.03125, 0.7654, 0.03125, 0.7654, 0.0625, 0.7655, 0.0625, 0.8061, 0.03125, 0.8071, 0.0, 0.7651, 0.03125, 0.7654, 0.03125, 0.8071, 0.0, 0.8175, 1.0, 0.6013, 1.0, 0.6286, 0.9688, 0.6311, 0.9688, 0.5982, 1.0, 0.6286, 1.0, 0.6558, 0.9688, 0.6809, 0.9688, 0.6311, 0.9688, 0.6311, 0.9688, 0.6809, 0.9375, 0.6832, 0.9375, 0.6318, 0.9688, 0.5982, 0.9688, 0.6311, 0.9375, 0.6318, 0.9375, 0.6013, 0.8315, 0.4568, 0.7928, 0.465, 0.7962, 0.4808, 0.8363, 0.4728, 0.7928, 0.465, 0.7538, 0.4723, 0.7556, 0.4889, 0.7957, 0.4809, 0.9045, 0.4098, 0.8718, 0.4323, 0.881, 0.4456, 0.915, 0.4229, 0.8718, 0.4323, 0.8386, 0.4539, 0.8466, 0.4686, 0.8806, 0.4459, 0.9539, 0.3386, 0.9323, 0.3718, 0.9459, 0.3806, 0.9686, 0.3466, 0.9323, 0.3718, 0.9098, 0.4045, 0.9229, 0.415, 0.9456, 0.381, 0.9723, 0.2538, 0.965, 0.2928, 0.9809, 0.2957, 0.9889, 0.2556, 0.965, 0.2928, 0.9568, 0.3315, 0.9728, 0.3363, 0.9808, 0.2962, 0.9568, 0.1685, 0.965, 0.2072, 0.9808, 0.2038, 0.9728, 0.1637, 0.965, 0.2072, 0.9723, 0.2462, 0.9889, 0.2444, 0.9809, 0.2043, 0.9098, 0.09553, 0.9323, 0.1282, 0.9456, 0.119, 0.9229, 0.08503, 0.9323, 0.1282, 0.9539, 0.1614, 0.9686, 0.1534, 0.9459, 0.1194, 0.8386, 0.04612, 0.8718, 0.0677, 0.8806, 0.05413, 0.8466, 0.03144, 0.8718, 0.0677, 0.9045, 0.09016, 0.915, 0.07713, 0.881, 0.05443, 0.7538, 0.02775, 0.7928, 0.03497, 0.7957, 0.01908, 0.7556, 0.01111, 0.7928, 0.03497, 0.8315, 0.04322, 0.8363, 0.02716, 0.7962, 0.01919, 0.6685, 0.04322, 0.7072, 0.03497, 0.7038, 0.01919, 0.6637, 0.02716, 0.7072, 0.03497, 0.7462, 0.02775, 0.7444, 0.01111, 0.7043, 0.01908, 0.5955, 0.09016, 0.6282, 0.0677, 0.619, 0.05443, 0.585, 0.07713, 0.6282, 0.0677, 0.6614, 0.04612, 0.6534, 0.03144, 0.6194, 0.05413, 0.5461, 0.1614, 0.5677, 0.1282, 0.5541, 0.1194, 0.5314, 0.1534, 0.5677, 0.1282, 0.5902, 0.09553, 0.5771, 0.08503, 0.5544, 0.119, 0.5277, 0.2462, 0.535, 0.2072, 0.5191, 0.2043, 0.5111, 0.2444, 0.535, 0.2072, 0.5432, 0.1685, 0.5272, 0.1637, 0.5192, 0.2038, 0.5432, 0.3315, 0.535, 0.2928, 0.5192, 0.2962, 0.5272, 0.3363, 0.535, 0.2928, 0.5277, 0.2538, 0.5111, 0.2556, 0.5191, 0.2957, 0.5902, 0.4045, 0.5677, 0.3718, 0.5544, 0.381, 0.5771, 0.415, 0.5677, 0.3718, 0.5461, 0.3386, 0.5314, 0.3466, 0.5541, 0.3806, 0.6614, 0.4539, 0.6282, 0.4323, 0.6194, 0.4459, 0.6534, 0.4686, 0.6282, 0.4323, 0.5955, 0.4098, 0.585, 0.4229, 0.619, 0.4456, 0.7462, 0.4723, 0.7072, 0.465, 0.7043, 0.4809, 0.7444, 0.4889, 0.7072, 0.465, 0.6685, 0.4568, 0.6637, 0.4728, 0.7038, 0.4808, 0.00229, 0.5529, 0.03125, 0.5518, 0.03125, 0.5982, 0.0, 0.6013])
me_cylinder_001.materials.append(mat_tree_green)
me_cylinder_001.update()
me_cylinder_002 = bpy.data.meshes.new('Cylinder.002')
me_cylinder_002.from_pydata([(1.397e-08, 2.146, 3.336), (0.8213, 1.983, 3.336), (1.518, 1.518, 3.336), (1.983, 0.8213, 3.336), (2.146, 2.508e-07, 3.336), (1.983, -0.8213, 3.336), (1.518, -1.518, 3.336), (0.8213, -1.983, 3.336), (1.397e-08, -2.146, 3.336), (-0.8213, -1.983, 3.336), (-1.518, -1.518, 3.336), (-1.983, -0.8213, 3.336), (-2.146, 2.508e-07, 3.336), (-1.983, 0.8213, 3.336), (-1.518, 1.518, 3.336), (-0.8213, 1.983, 3.336), (0.7906, 1.909, 3.06), (2.142e-08, 2.066, 3.06), (1.461, 1.461, 3.06), (1.909, 0.7906, 3.06), (2.066, 2.448e-07, 3.06), (1.909, -0.7906, 3.06), (1.461, -1.461, 3.06), (0.7906, -1.909, 3.06), (2.142e-08, -2.066, 3.06), (-0.7906, -1.909, 3.06), (-1.461, -1.461, 3.06), (-1.909, -0.7906, 3.06), (-2.066, 2.462e-07, 3.06), (-1.909, 0.7906, 3.06), (-1.461, 1.461, 3.06), (-0.7906, 1.909, 3.06), (-5.355e-09, 2.309e-07, 5.43), (1.076e-08, 1.302, 4.04), (0.4983, 1.203, 4.04), (0.4187, 2.105, 3.336), (0.403, 2.026, 3.06), (0.9208, 0.9208, 4.04), (1.192, 1.784, 3.336), (1.148, 1.718, 3.06), (1.203, 0.4983, 4.04), (1.784, 1.192, 3.336), (1.718, 1.148, 3.06), (1.302, 2.533e-07, 4.04), (2.105, 0.4187, 3.336), (2.026, 0.403, 3.06), (1.203, -0.4983, 4.04), (2.105, -0.4187, 3.336), (2.026, -0.403, 3.06), (0.9208, -0.9208, 4.04), (1.784, -1.192, 3.336), (1.718, -1.148, 3.06), (0.4983, -1.203, 4.04), (1.192, -1.784, 3.336), (1.148, -1.718, 3.06), (1.061e-08, -1.302, 4.04), (0.4187, -2.105, 3.336), (0.403, -2.026, 3.06), (-0.4983, -1.203, 4.04), (-0.4187, -2.105, 3.336), (-0.403, -2.026, 3.06), (-0.9208, -0.9208, 4.04), (-1.192, -1.784, 3.336), (-1.148, -1.718, 3.06), (-1.203, -0.4983, 4.04), (-1.784, -1.192, 3.336), (-1.718, -1.148, 3.06), (-1.302, 2.532e-07, 4.04), (-2.105, -0.4187, 3.336), (-2.026, -0.403, 3.06), (-1.203, 0.4983, 4.04), (-2.105, 0.4187, 3.336), (-2.026, 0.403, 3.06), (-0.9208, 0.9208, 4.04), (-1.784, 1.192, 3.336), (-1.718, 1.148, 3.06), (-0.4983, 1.203, 4.04), (-1.192, 1.784, 3.336), (-1.148, 1.718, 3.06), (-0.4187, 2.105, 3.336), (-0.403, 2.026, 3.06), (-7.858e-09, 0.08304, 5.414), (0.03178, 0.07671, 5.414), (-2.678e-09, 0.3767, 5.239), (0.1441, 0.348, 5.239), (-0.03178, 0.07671, 5.414), (-0.1441, 0.348, 5.239), (0.05871, 0.05871, 5.414), (0.2663, 0.2663, 5.239), (0.07671, 0.03178, 5.414), (0.348, 0.1441, 5.239), (0.08303, 2.351e-07, 5.414), (0.3767, 2.39e-07, 5.239), (0.07671, -0.03178, 5.414), (0.348, -0.1441, 5.239), (0.05871, -0.05871, 5.414), (0.2663, -0.2663, 5.239), (0.03178, -0.07671, 5.414), (0.1441, -0.348, 5.239), (-6.985e-10, -0.3767, 5.239), (-1.799e-08, -0.08303, 5.414), (-0.03178, -0.07671, 5.414), (-0.1441, -0.348, 5.239), (-0.05871, -0.05871, 5.414), (-0.2663, -0.2663, 5.239), (-0.07671, -0.03178, 5.414), (-0.348, -0.1441, 5.239), (-0.08303, 2.335e-07, 5.414), (-0.3767, 2.397e-07, 5.239), (-0.07671, 0.03178, 5.414), (-0.348, 0.1441, 5.239), (-0.05871, 0.05871, 5.414), (-0.2663, 0.2663, 5.239), (-7.8e-09, 0.2121, 5.373), (0.08118, 0.196, 5.373), (0.15, 0.15, 5.373), (0.196, 0.08118, 5.373), (0.2121, 2.372e-07, 5.373), (0.196, -0.08118, 5.373), (0.15, -0.15, 5.373), (0.08118, -0.196, 5.373), (-1.537e-08, -0.2121, 5.373), (-0.08118, -0.196, 5.373), (-0.15, -0.15, 5.373), (-0.196, -0.08118, 5.373), (-0.2121, 2.36e-07, 5.373), (-0.196, 0.08118, 5.373), (-0.15, 0.15, 5.373), (-0.08118, 0.196, 5.373), (0.254, 1.277, 4.04), (0.7234, 1.083, 4.04), (1.083, 0.7234, 4.04), (1.277, 0.254, 4.04), (1.277, -0.254, 4.04), (1.083, -0.7234, 4.04), (0.7234, -1.083, 4.04), (0.254, -1.277, 4.04), (-0.254, -1.277, 4.04), (-0.7234, -1.083, 4.04), (-1.083, -0.7234, 4.04), (-1.277, -0.254, 4.04), (-1.277, 0.254, 4.04), (-1.083, 0.7234, 4.04), (-0.7234, 1.083, 4.04), (-0.254, 1.277, 4.04), (0.07348, -0.3694, 5.239), (0.01872, 0.09412, 5.411), (-0.3694, -0.07348, 5.239), (-0.3694, 0.07348, 5.239), (0.3694, 0.07348, 5.239), (-0.3132, 0.2092, 5.239), (0.3694, -0.07348, 5.239), (-0.3132, -0.2092, 5.239), (0.3132, 0.2092, 5.239), (-0.2092, 0.3132, 5.239), (0.3132, -0.2092, 5.239), (-0.07348, 0.3694, 5.239), (0.2092, -0.3132, 5.239), (-0.07348, -0.3694, 5.239), (0.07348, 0.3694, 5.239), (-0.2092, -0.3132, 5.239), (0.2092, 0.3132, 5.239), (0.05331, 0.07979, 5.411), (0.07979, 0.05331, 5.411), (0.09412, 0.01872, 5.411), (0.09412, -0.01872, 5.411), (0.07979, -0.05331, 5.411), (0.05331, -0.07979, 5.411), (0.01872, -0.09412, 5.411), (-0.01872, -0.09412, 5.411), (-0.05331, -0.07979, 5.411), (-0.07979, -0.05331, 5.411), (-0.09412, -0.01872, 5.411), (-0.09412, 0.01872, 5.411), (-0.07979, 0.05331, 5.411), (-0.05331, 0.07979, 5.411), (-0.01872, 0.09412, 5.411), (0.04141, 0.2082, 5.373), (0.1179, 0.1765, 5.373), (0.1765, 0.1179, 5.373), (0.2082, 0.04141, 5.373), (0.2082, -0.04141, 5.373), (0.1765, -0.1179, 5.373), (0.1179, -0.1765, 5.373), (0.04141, -0.2082, 5.373), (-0.04141, -0.2082, 5.373), (-0.1179, -0.1765, 5.373), (-0.1765, -0.1179, 5.373), (-0.2082, -0.04141, 5.373), (-0.2082, 0.04141, 5.373), (-0.1765, 0.1179, 5.373), (-0.1179, 0.1765, 5.373), (-0.04141, 0.2082, 5.373), (-0.199, 0.4804, 5.018), (-0.3243, 0.7829, 4.577), (7.953e-09, 0.8474, 4.577), (1.985e-09, 0.52, 5.018), (0.3243, 0.7829, 4.577), (0.199, 0.4804, 5.018), (0.3677, 0.3677, 5.018), (0.5992, 0.5992, 4.577), (0.4804, 0.199, 5.018), (0.7829, 0.3243, 4.577), (0.8474, 2.507e-07, 4.577), (0.52, 2.442e-07, 5.018), (0.7829, -0.3243, 4.577), (0.4804, -0.199, 5.018), (0.5992, -0.5992, 4.577), (0.3677, -0.3677, 5.018), (0.3243, -0.7829, 4.577), (0.199, -0.4804, 5.018), (7.937e-09, -0.8474, 4.577), (3.014e-09, -0.52, 5.018), (-0.3243, -0.7829, 4.577), (-0.199, -0.4804, 5.018), (-0.5992, -0.5992, 4.577), (-0.3677, -0.3677, 5.018), (-0.7829, -0.3243, 4.577), (-0.4804, -0.199, 5.018), (-0.8474, 2.505e-07, 4.577), (-0.52, 2.445e-07, 5.018), (-0.7829, 0.3243, 4.577), (-0.4804, 0.199, 5.018), (-0.5992, 0.5992, 4.577), (-0.3677, 0.3677, 5.018), (0.4708, 0.7046, 4.577), (0.2889, 0.4323, 5.018), (0.7046, 0.4708, 4.577), (0.4323, 0.2889, 5.018), (-0.4708, 0.7046, 4.577), (-0.2889, 0.4323, 5.018), (-0.7046, 0.4708, 4.577), (-0.4323, 0.2889, 5.018), (-0.8311, 0.1653, 4.577), (-0.51, 0.1014, 5.018), (-0.8311, -0.1653, 4.577), (-0.51, -0.1014, 5.018), (-0.7046, -0.4708, 4.577), (-0.4323, -0.2889, 5.018), (-0.4708, -0.7046, 4.577), (-0.2889, -0.4323, 5.018), (-0.1653, -0.8311, 4.577), (-0.1014, -0.51, 5.018), (0.1653, -0.8311, 4.577), (0.1014, -0.51, 5.018), (0.4708, -0.7046, 4.577), (0.2889, -0.4323, 5.018), (0.7046, -0.4708, 4.577), (0.4323, -0.2889, 5.018), (0.8311, -0.1653, 4.577), (0.51, -0.1014, 5.018), (0.8311, 0.1653, 4.577), (0.51, 0.1014, 5.018), (0.1653, 0.8311, 4.577), (0.1014, 0.51, 5.018), (-0.1653, 0.8311, 4.577), (-0.1014, 0.51, 5.018), (1.839e-08, 2.168, 3.157), (1.618e-08, 2.186, 3.24), (0.8364, 2.019, 3.24), (0.8297, 2.003, 3.157), (1.546, 1.546, 3.24), (1.533, 1.533, 3.157), (2.019, 0.8364, 3.24), (2.003, 0.8297, 3.157), (2.186, 2.513e-07, 3.24), (2.168, 2.497e-07, 3.157), (2.019, -0.8364, 3.24), (2.003, -0.8297, 3.157), (1.546, -1.546, 3.24), (1.533, -1.533, 3.157), (0.8364, -2.019, 3.24), (0.8297, -2.003, 3.157), (1.751e-08, -2.186, 3.24), (1.984e-08, -2.168, 3.157), (-0.8364, -2.019, 3.24), (-0.8297, -2.003, 3.157), (-1.546, -1.546, 3.24), (-1.533, -1.533, 3.157), (-2.019, -0.8364, 3.24), (-2.003, -0.8297, 3.157), (-2.186, 2.495e-07, 3.24), (-2.168, 2.481e-07, 3.157), (-2.019, 0.8364, 3.24), (-2.003, 0.8297, 3.157), (-1.546, 1.546, 3.24), (-1.533, 1.533, 3.157), (-0.8364, 2.019, 3.24), (-0.8297, 2.003, 3.157), (0.4229, 2.126, 3.157), (0.4264, 2.144, 3.24), (1.204, 1.803, 3.157), (1.214, 1.817, 3.24), (1.803, 1.204, 3.157), (1.817, 1.214, 3.24), (2.126, 0.4229, 3.157), (2.144, 0.4264, 3.24), (2.126, -0.4229, 3.157), (2.144, -0.4264, 3.24), (1.803, -1.204, 3.157), (1.817, -1.214, 3.24), (1.204, -1.803, 3.157), (1.214, -1.817, 3.24), (0.4229, -2.126, 3.157), (0.4264, -2.144, 3.24), (-0.4229, -2.126, 3.157), (-0.4264, -2.144, 3.24), (-1.204, -1.803, 3.157), (-1.214, -1.817, 3.24), (-1.803, -1.204, 3.157), (-1.817, -1.214, 3.24), (-2.126, -0.4229, 3.157), (-2.144, -0.4264, 3.24), (-2.126, 0.4229, 3.157), (-2.144, 0.4264, 3.24), (-1.803, 1.204, 3.157), (-1.817, 1.214, 3.24), (-1.204, 1.803, 3.157), (-1.214, 1.817, 3.24), (-0.4229, 2.126, 3.157), (-0.4264, 2.144, 3.24)], [], [(251, 132, 40, 202), (225, 130, 34, 197), (40, 131, 227, 202), (88, 153, 228, 199), (46, 133, 249, 205), (161, 88, 199, 226), (43, 132, 251, 203), (90, 149, 252, 201), (255, 195, 33, 144), (229, 143, 73, 223), (253, 129, 33, 195), (86, 156, 256, 193), (194, 255, 144, 76), (231, 142, 70, 221), (150, 112, 224, 232), (112, 154, 230, 224), (233, 141, 67, 219), (148, 110, 222, 234), (110, 150, 232, 222), (73, 142, 231, 223), (235, 140, 64, 217), (147, 108, 220, 236), (108, 148, 234, 220), (70, 141, 233, 221), (237, 139, 61, 215), (152, 106, 218, 238), (106, 147, 236, 218), (67, 140, 235, 219), (239, 138, 58, 213), (160, 104, 216, 240), (104, 152, 238, 216), (64, 139, 237, 217), (241, 137, 55, 211), (158, 102, 214, 242), (102, 160, 240, 214), (61, 138, 239, 215), (243, 136, 52, 209), (145, 99, 212, 244), (99, 158, 242, 212), (58, 137, 241, 213), (245, 135, 49, 207), (157, 98, 210, 246), (98, 145, 244, 210), (55, 136, 243, 211), (247, 134, 46, 205), (155, 96, 208, 248), (96, 157, 246, 208), (52, 135, 245, 209), (249, 133, 43, 203), (151, 94, 206, 250), (94, 155, 248, 206), (49, 134, 247, 207), (153, 90, 201, 228), (149, 92, 204, 252), (92, 151, 250, 204), (34, 129, 253, 197), (159, 84, 198, 254), (84, 161, 226, 198), (227, 131, 37, 200), (129, 34, 1, 35), (33, 129, 35, 0), (41, 3, 263, 294), (44, 4, 265, 296), (260, 291, 39, 16), (257, 17, 80, 319), (130, 37, 2, 38), (34, 130, 38, 1), (79, 0, 258, 320), (47, 5, 267, 298), (262, 293, 42, 18), (291, 262, 18, 39), (131, 40, 3, 41), (37, 131, 41, 2), (1, 38, 292, 259), (50, 6, 269, 300), (264, 295, 45, 19), (293, 264, 19, 42), (132, 43, 4, 44), (40, 132, 44, 3), (2, 41, 294, 261), (53, 7, 271, 302), (266, 297, 48, 20), (295, 266, 20, 45), (133, 46, 5, 47), (43, 133, 47, 4), (3, 44, 296, 263), (56, 8, 273, 304), (268, 299, 51, 21), (297, 268, 21, 48), (134, 49, 6, 50), (46, 134, 50, 5), (4, 47, 298, 265), (59, 9, 275, 306), (270, 301, 54, 22), (299, 270, 22, 51), (135, 52, 7, 53), (49, 135, 53, 6), (5, 50, 300, 267), (62, 10, 277, 308), (272, 303, 57, 23), (301, 272, 23, 54), (136, 55, 8, 56), (52, 136, 56, 7), (6, 53, 302, 269), (65, 11, 279, 310), (274, 305, 60, 24), (303, 274, 24, 57), (137, 58, 9, 59), (55, 137, 59, 8), (7, 56, 304, 271), (68, 12, 281, 312), (276, 307, 63, 25), (305, 276, 25, 60), (138, 61, 10, 62), (58, 138, 62, 9), (8, 59, 306, 273), (71, 13, 283, 314), (278, 309, 66, 26), (307, 278, 26, 63), (139, 64, 11, 65), (61, 139, 65, 10), (9, 62, 308, 275), (74, 14, 285, 316), (280, 311, 69, 27), (309, 280, 27, 66), (140, 67, 12, 68), (64, 140, 68, 11), (10, 65, 310, 277), (77, 15, 287, 318), (282, 313, 72, 28), (311, 282, 28, 69), (141, 70, 13, 71), (67, 141, 71, 12), (11, 68, 312, 279), (284, 315, 75, 29), (313, 284, 29, 72), (142, 73, 14, 74), (70, 142, 74, 13), (12, 71, 314, 281), (289, 260, 16, 36), (286, 317, 78, 30), (315, 286, 30, 75), (143, 76, 15, 77), (73, 143, 77, 14), (13, 74, 316, 283), (288, 319, 80, 31), (317, 288, 31, 78), (83, 159, 254, 196), (37, 130, 225, 200), (144, 33, 0, 79), (76, 144, 79, 15), (14, 77, 318, 285), (38, 2, 261, 292), (257, 289, 36, 17), (154, 86, 193, 230), (185, 122, 102, 158), (120, 184, 145, 98), (87, 115, 178, 162), (32, 82, 146, 81), (146, 177, 113, 81), (189, 126, 110, 148), (124, 188, 147, 106), (190, 127, 112, 150), (125, 189, 148, 108), (181, 118, 94, 151), (116, 180, 149, 90), (191, 128, 86, 154), (126, 190, 150, 110), (182, 119, 96, 155), (117, 181, 151, 92), (188, 125, 108, 147), (123, 187, 152, 104), (180, 117, 92, 149), (115, 179, 153, 88), (192, 113, 83, 156), (127, 191, 154, 112), (183, 120, 98, 157), (118, 182, 155, 94), (128, 192, 156, 86), (184, 121, 99, 145), (119, 183, 157, 96), (186, 123, 104, 160), (121, 185, 158, 99), (178, 115, 88, 161), (113, 177, 159, 83), (187, 124, 106, 152), (122, 186, 160, 102), (179, 116, 90, 153), (114, 178, 161, 84), (89, 116, 179, 163), (32, 87, 162, 82), (162, 178, 114, 82), (32, 89, 163, 87), (163, 179, 115, 87), (91, 117, 180, 164), (32, 91, 164, 89), (164, 180, 116, 89), (93, 118, 181, 165), (95, 119, 182, 166), (32, 93, 165, 91), (165, 181, 117, 91), (97, 120, 183, 167), (32, 95, 166, 93), (166, 182, 118, 93), (100, 121, 184, 168), (32, 97, 167, 95), (167, 183, 119, 95), (32, 100, 168, 97), (168, 184, 120, 97), (101, 122, 185, 169), (103, 123, 186, 170), (32, 101, 169, 100), (169, 185, 121, 100), (105, 124, 187, 171), (32, 103, 170, 101), (170, 186, 122, 101), (32, 105, 171, 103), (171, 187, 123, 103), (107, 125, 188, 172), (32, 107, 172, 105), (172, 188, 124, 105), (109, 126, 189, 173), (32, 109, 173, 107), (173, 189, 125, 107), (111, 127, 190, 174), (85, 128, 191, 175), (32, 111, 174, 109), (174, 190, 126, 109), (81, 113, 192, 176), (32, 85, 175, 111), (175, 191, 127, 111), (177, 114, 84, 159), (32, 81, 176, 85), (176, 192, 128, 85), (15, 79, 320, 287), (35, 1, 259, 290), (156, 83, 196, 256), (200, 225, 226, 199), (198, 226, 225, 197), (202, 227, 228, 201), (199, 228, 227, 200), (194, 229, 230, 193), (224, 230, 229, 223), (223, 231, 232, 224), (222, 232, 231, 221), (221, 233, 234, 222), (220, 234, 233, 219), (219, 235, 236, 220), (218, 236, 235, 217), (217, 237, 238, 218), (216, 238, 237, 215), (215, 239, 240, 216), (214, 240, 239, 213), (213, 241, 242, 214), (212, 242, 241, 211), (211, 243, 244, 212), (210, 244, 243, 209), (209, 245, 246, 210), (208, 246, 245, 207), (207, 247, 248, 208), (206, 248, 247, 205), (205, 249, 250, 206), (204, 250, 249, 203), (203, 251, 252, 204), (201, 252, 251, 202), (197, 253, 254, 198), (196, 254, 253, 195), (195, 255, 256, 196), (193, 256, 255, 194), (76, 143, 229, 194), (82, 114, 177, 146), (290, 259, 260, 289), (258, 290, 289, 257), (292, 261, 262, 291), (259, 292, 291, 260), (294, 263, 264, 293), (261, 294, 293, 262), (296, 265, 266, 295), (263, 296, 295, 264), (298, 267, 268, 297), (265, 298, 297, 266), (300, 269, 270, 299), (267, 300, 299, 268), (302, 271, 272, 301), (269, 302, 301, 270), (304, 273, 274, 303), (271, 304, 303, 272), (306, 275, 276, 305), (273, 306, 305, 274), (308, 277, 278, 307), (275, 308, 307, 276), (310, 279, 280, 309), (277, 310, 309, 278), (312, 281, 282, 311), (279, 312, 311, 280), (314, 283, 284, 313), (281, 314, 313, 282), (316, 285, 286, 315), (283, 316, 315, 284), (318, 287, 288, 317), (285, 318, 317, 286), (320, 258, 257, 319), (287, 320, 319, 288), (0, 35, 290, 258)])
me_cylinder_002.polygons.foreach_set('use_smooth', [True] * 304)
_uv = me_cylinder_002.uv_layers.new(name='UVMap')
_uv.uv.foreach_set('vector', [0.6023, 0.4188, 0.6819, 0.4728, 0.7003, 0.483, 0.6118, 0.437, 0.6202, 0.4793, 0.7468, 0.5061, 0.7587, 0.512, 0.6134, 0.4884, 0.7027, 0.483, 0.7175, 0.4912, 0.6176, 0.4528, 0.6125, 0.437, 0.4635, 0.4123, 0.4774, 0.389, 0.5268, 0.4129, 0.5192, 0.4334, 0.6129, 0.4406, 0.636, 0.4496, 0.57, 0.3781, 0.5511, 0.3605, 0.442, 0.4313, 0.4635, 0.4123, 0.5192, 0.4334, 0.505, 0.4497, 0.6623, 0.4616, 0.6819, 0.4728, 0.6023, 0.4188, 0.5893, 0.3984, 0.4863, 0.3624, 0.4895, 0.3331, 0.5295, 0.3647, 0.5308, 0.3901, 0.1263, 0.4939, 0.1345, 0.4975, 0.07401, 0.517, 0.0842, 0.5142, 0.1206, 0.4802, 0.1085, 0.5071, 0.1207, 0.5008, 0.1196, 0.4685, 0.6003, 0.4932, 0.7699, 0.514, 0.7816, 0.517, 0.5888, 0.4975, 0.1598, 0.4456, 0.1864, 0.4543, 0.165, 0.4697, 0.1465, 0.4624, 0.1219, 0.4891, 0.1263, 0.4939, 0.0842, 0.5142, 0.0943, 0.5123, 0.1238, 0.4516, 0.138, 0.4907, 0.1538, 0.4824, 0.1288, 0.4359, 0.1051, 0.3876, 0.1199, 0.4113, 0.1196, 0.4331, 0.1115, 0.4115, 0.1199, 0.4113, 0.1383, 0.4312, 0.1319, 0.45, 0.1196, 0.4331, 0.1398, 0.4179, 0.1746, 0.4716, 0.1946, 0.4622, 0.153, 0.3999, 0.09108, 0.3335, 0.09078, 0.3625, 0.1046, 0.3895, 0.1083, 0.3645, 0.09078, 0.3625, 0.1051, 0.3876, 0.1115, 0.4115, 0.1046, 0.3895, 0.1231, 0.5008, 0.138, 0.4907, 0.1238, 0.4516, 0.1203, 0.4685, 0.1703, 0.3804, 0.2191, 0.4505, 0.2433, 0.4415, 0.1907, 0.363, 0.102, 0.2728, 0.09363, 0.3032, 0.1147, 0.3386, 0.1261, 0.312, 0.09363, 0.3032, 0.09108, 0.3335, 0.1083, 0.3645, 0.1147, 0.3386, 0.1562, 0.4824, 0.1746, 0.4716, 0.1398, 0.4179, 0.1294, 0.4359, 0.215, 0.3455, 0.2717, 0.431, 0.2997, 0.4239, 0.242, 0.3316, 0.1358, 0.2165, 0.116, 0.2434, 0.1425, 0.2869, 0.1637, 0.2633, 0.116, 0.2434, 0.102, 0.2728, 0.1261, 0.312, 0.1425, 0.2869, 0.197, 0.4622, 0.2191, 0.4505, 0.1703, 0.3804, 0.1537, 0.3999, 0.2719, 0.3189, 0.3311, 0.4161, 0.3618, 0.4121, 0.3037, 0.3107, 0.1893, 0.1734, 0.1603, 0.1927, 0.1892, 0.243, 0.2184, 0.2259, 0.1603, 0.1927, 0.1358, 0.2165, 0.1637, 0.2633, 0.1892, 0.243, 0.2457, 0.4415, 0.2717, 0.431, 0.215, 0.3455, 0.1914, 0.363, 0.337, 0.3044, 0.3951, 0.408, 0.4272, 0.408, 0.371, 0.3033, 0.256, 0.1501, 0.2214, 0.1588, 0.2505, 0.2137, 0.2845, 0.2058, 0.2214, 0.1588, 0.1893, 0.1734, 0.2184, 0.2259, 0.2505, 0.2137, 0.3021, 0.4239, 0.3311, 0.4161, 0.2719, 0.3189, 0.2427, 0.3316, 0.405, 0.3044, 0.4607, 0.408, 0.4925, 0.4121, 0.4383, 0.3107, 0.3274, 0.1501, 0.2917, 0.1469, 0.3197, 0.2034, 0.3547, 0.2058, 0.2917, 0.1469, 0.256, 0.1501, 0.2845, 0.2058, 0.3197, 0.2034, 0.3643, 0.4121, 0.3951, 0.408, 0.337, 0.3044, 0.3043, 0.3107, 0.4701, 0.3189, 0.5247, 0.4161, 0.5547, 0.4239, 0.5, 0.3316, 0.3941, 0.1734, 0.3619, 0.1588, 0.3889, 0.2137, 0.4208, 0.2259, 0.3619, 0.1588, 0.3274, 0.1501, 0.3547, 0.2058, 0.3889, 0.2137, 0.4296, 0.408, 0.4607, 0.408, 0.405, 0.3044, 0.3717, 0.3033, 0.5269, 0.3451, 0.584, 0.4308, 0.6105, 0.4406, 0.5505, 0.3605, 0.4476, 0.2158, 0.4231, 0.1927, 0.4502, 0.243, 0.4755, 0.2626, 0.4231, 0.1927, 0.3941, 0.1734, 0.4208, 0.2259, 0.4502, 0.243, 0.4949, 0.4121, 0.5247, 0.4161, 0.4701, 0.3189, 0.439, 0.3107, 0.57, 0.3781, 0.636, 0.4496, 0.6599, 0.4616, 0.5887, 0.3984, 0.4779, 0.2703, 0.4687, 0.2388, 0.4972, 0.2831, 0.5103, 0.3094, 0.4687, 0.2388, 0.4476, 0.2158, 0.4755, 0.2626, 0.4972, 0.2831, 0.5571, 0.4239, 0.584, 0.4308, 0.5269, 0.3451, 0.5007, 0.3316, 0.4774, 0.389, 0.4863, 0.3624, 0.5308, 0.3901, 0.5268, 0.4129, 0.4895, 0.3331, 0.4859, 0.3014, 0.5225, 0.3368, 0.5295, 0.3647, 0.4859, 0.3014, 0.4779, 0.2703, 0.5103, 0.3094, 0.5225, 0.3368, 0.7611, 0.512, 0.7699, 0.514, 0.6003, 0.4932, 0.614, 0.4884, 0.3153, 0.4535, 0.3963, 0.445, 0.4747, 0.4617, 0.4223, 0.4689, 0.3963, 0.445, 0.442, 0.4313, 0.505, 0.4497, 0.4747, 0.4617, 0.6176, 0.4528, 0.7175, 0.4912, 0.7331, 0.5005, 0.6211, 0.4681, 0.7699, 0.514, 0.7611, 0.512, 0.9411, 0.5247, 0.9688, 0.5247, 0.7816, 0.517, 0.7699, 0.514, 0.9688, 0.5247, 0.9964, 0.5247, 0.9457, 0.3808, 0.9687, 0.3464, 0.9565, 0.3399, 0.9344, 0.3732, 0.9809, 0.2959, 0.9889, 0.2553, 0.9752, 0.2541, 0.9675, 0.2933, 0.8321, 0.4416, 0.8642, 0.4209, 0.8497, 0.3992, 0.8193, 0.4173, 0.7475, 0.4584, 0.75, 0.4311, 0.715, 0.426, 0.7099, 0.4515, 0.7468, 0.5061, 0.7355, 0.5005, 0.8786, 0.5247, 0.9063, 0.5247, 0.7587, 0.512, 0.7468, 0.5061, 0.9063, 0.5247, 0.9339, 0.5247, 0.7041, 0.4809, 0.7447, 0.4889, 0.7459, 0.4752, 0.7067, 0.4675, 0.9809, 0.2041, 0.9728, 0.1635, 0.9596, 0.1676, 0.9675, 0.2067, 0.8991, 0.3956, 0.9209, 0.3642, 0.8992, 0.3497, 0.878, 0.378, 0.8642, 0.4209, 0.8956, 0.3991, 0.878, 0.378, 0.8497, 0.3992, 0.7175, 0.4912, 0.7027, 0.483, 0.8161, 0.5247, 0.8438, 0.5247, 0.7331, 0.5005, 0.7175, 0.4912, 0.8438, 0.5247, 0.8714, 0.5247, 0.8464, 0.4687, 0.8808, 0.4457, 0.8732, 0.4344, 0.8399, 0.4565, 0.9457, 0.1192, 0.9227, 0.08481, 0.9121, 0.09363, 0.9344, 0.1268, 0.9435, 0.3274, 0.9515, 0.2901, 0.926, 0.285, 0.9173, 0.3193, 0.9209, 0.3642, 0.9416, 0.3321, 0.9173, 0.3193, 0.8992, 0.3497, 0.6819, 0.4728, 0.6623, 0.4616, 0.7536, 0.5247, 0.7813, 0.5247, 0.7003, 0.483, 0.6819, 0.4728, 0.7813, 0.5247, 0.8089, 0.5247, 0.9227, 0.4152, 0.9457, 0.3808, 0.9344, 0.3732, 0.9121, 0.4064, 0.8808, 0.05428, 0.8464, 0.03129, 0.8399, 0.04349, 0.8732, 0.06561, 0.9584, 0.2475, 0.9515, 0.2099, 0.926, 0.215, 0.9311, 0.25, 0.9515, 0.2901, 0.9584, 0.2525, 0.9311, 0.25, 0.926, 0.285, 0.636, 0.4496, 0.6129, 0.4406, 0.6911, 0.5247, 0.7188, 0.5247, 0.6599, 0.4616, 0.636, 0.4496, 0.7188, 0.5247, 0.7464, 0.5247, 0.9728, 0.3365, 0.9809, 0.2959, 0.9675, 0.2933, 0.9596, 0.3324, 0.7959, 0.01913, 0.7553, 0.01106, 0.7541, 0.02479, 0.7933, 0.03249, 0.9416, 0.1679, 0.9209, 0.1358, 0.8992, 0.1503, 0.9173, 0.1807, 0.9515, 0.2099, 0.9435, 0.1726, 0.9173, 0.1807, 0.926, 0.215, 0.584, 0.4308, 0.5571, 0.4239, 0.6286, 0.5247, 0.6563, 0.5247, 0.6105, 0.4406, 0.584, 0.4308, 0.6563, 0.5247, 0.6839, 0.5247, 0.9889, 0.2447, 0.9809, 0.2041, 0.9675, 0.2067, 0.9752, 0.2459, 0.7041, 0.01913, 0.6635, 0.02721, 0.6676, 0.04038, 0.7067, 0.03249, 0.8956, 0.1009, 0.8642, 0.07915, 0.8497, 0.1008, 0.878, 0.122, 0.9209, 0.1358, 0.8991, 0.1044, 0.878, 0.122, 0.8992, 0.1503, 0.5247, 0.4161, 0.4949, 0.4121, 0.5661, 0.5247, 0.5938, 0.5247, 0.5547, 0.4239, 0.5247, 0.4161, 0.5938, 0.5247, 0.6214, 0.5247, 0.9687, 0.1536, 0.9457, 0.1192, 0.9344, 0.1268, 0.9565, 0.1601, 0.6192, 0.05428, 0.5848, 0.07728, 0.5936, 0.08788, 0.6268, 0.06561, 0.8274, 0.0565, 0.7901, 0.04846, 0.785, 0.07402, 0.8193, 0.0827, 0.8642, 0.07915, 0.8321, 0.05842, 0.8193, 0.0827, 0.8497, 0.1008, 0.4607, 0.408, 0.4296, 0.408, 0.5036, 0.5247, 0.5313, 0.5247, 0.4925, 0.4121, 0.4607, 0.408, 0.5313, 0.5247, 0.5589, 0.5247, 0.9152, 0.07728, 0.8808, 0.05428, 0.8732, 0.06561, 0.9064, 0.08788, 0.5543, 0.1192, 0.5313, 0.1536, 0.5435, 0.1601, 0.5656, 0.1268, 0.7475, 0.0416, 0.7099, 0.04847, 0.715, 0.07402, 0.75, 0.06892, 0.7901, 0.04847, 0.7525, 0.0416, 0.75, 0.06892, 0.785, 0.07402, 0.3951, 0.408, 0.3643, 0.4121, 0.4411, 0.5247, 0.4688, 0.5247, 0.4272, 0.408, 0.3951, 0.408, 0.4688, 0.5247, 0.4964, 0.5247, 0.8365, 0.02721, 0.7959, 0.01913, 0.7933, 0.03249, 0.8324, 0.04038, 0.5191, 0.2041, 0.5111, 0.2447, 0.5248, 0.2459, 0.5325, 0.2067, 0.6679, 0.05842, 0.6358, 0.07915, 0.6503, 0.1008, 0.6807, 0.0827, 0.7099, 0.04847, 0.6726, 0.0565, 0.6807, 0.0827, 0.715, 0.07402, 0.3311, 0.4161, 0.3021, 0.4239, 0.3786, 0.5247, 0.4063, 0.5247, 0.3618, 0.4121, 0.3311, 0.4161, 0.4063, 0.5247, 0.4339, 0.5247, 0.7447, 0.01106, 0.7041, 0.01913, 0.7067, 0.03249, 0.7459, 0.02479, 0.5191, 0.2959, 0.5272, 0.3365, 0.5404, 0.3324, 0.5325, 0.2933, 0.6009, 0.1044, 0.5791, 0.1358, 0.6008, 0.1503, 0.622, 0.122, 0.6358, 0.07915, 0.6044, 0.1009, 0.622, 0.122, 0.6503, 0.1008, 0.2717, 0.431, 0.2457, 0.4415, 0.3161, 0.5247, 0.3438, 0.5247, 0.2997, 0.4239, 0.2717, 0.431, 0.3438, 0.5247, 0.3714, 0.5247, 0.6536, 0.03129, 0.6192, 0.05428, 0.6268, 0.06561, 0.6601, 0.04349, 0.5543, 0.3808, 0.5773, 0.4152, 0.5879, 0.4064, 0.5656, 0.3732, 0.5565, 0.1726, 0.5485, 0.2099, 0.574, 0.215, 0.5827, 0.1807, 0.5791, 0.1358, 0.5584, 0.1679, 0.5827, 0.1807, 0.6008, 0.1503, 0.2191, 0.4505, 0.197, 0.4622, 0.2536, 0.5247, 0.2813, 0.5247, 0.2433, 0.4415, 0.2191, 0.4505, 0.2813, 0.5247, 0.3089, 0.5247, 0.5773, 0.08481, 0.5543, 0.1192, 0.5656, 0.1268, 0.5879, 0.09363, 0.6192, 0.4457, 0.6536, 0.4687, 0.6601, 0.4565, 0.6268, 0.4344, 0.5416, 0.2525, 0.5485, 0.2901, 0.574, 0.285, 0.5689, 0.25, 0.5485, 0.2099, 0.5416, 0.2475, 0.5689, 0.25, 0.574, 0.215, 0.1746, 0.4716, 0.1562, 0.4824, 0.1911, 0.5247, 0.2188, 0.5247, 0.1946, 0.4622, 0.1746, 0.4716, 0.2188, 0.5247, 0.2464, 0.5247, 0.5272, 0.1635, 0.5191, 0.2041, 0.5325, 0.2067, 0.5404, 0.1676, 0.5584, 0.3321, 0.5791, 0.3642, 0.6008, 0.3497, 0.5827, 0.3193, 0.5485, 0.2901, 0.5565, 0.3274, 0.5827, 0.3193, 0.574, 0.285, 0.138, 0.4907, 0.1231, 0.5008, 0.1286, 0.5247, 0.1563, 0.5247, 0.1538, 0.4824, 0.138, 0.4907, 0.1563, 0.5247, 0.1839, 0.5247, 0.5111, 0.2553, 0.5191, 0.2959, 0.5325, 0.2933, 0.5248, 0.2541, 0.7901, 0.4515, 0.8274, 0.4435, 0.8193, 0.4173, 0.785, 0.426, 0.6044, 0.3991, 0.6358, 0.4209, 0.6503, 0.3992, 0.622, 0.378, 0.5791, 0.3642, 0.6009, 0.3956, 0.622, 0.378, 0.6008, 0.3497, 0.1085, 0.5071, 0.09671, 0.5123, 0.06613, 0.5247, 0.09375, 0.5247, 0.1207, 0.5008, 0.1085, 0.5071, 0.09375, 0.5247, 0.1214, 0.5247, 0.5313, 0.3464, 0.5543, 0.3808, 0.5656, 0.3732, 0.5435, 0.3399, 0.6726, 0.4435, 0.7099, 0.4515, 0.715, 0.426, 0.6807, 0.4173, 0.6358, 0.4209, 0.6679, 0.4416, 0.6807, 0.4173, 0.6503, 0.3992, 0.2338, 0.4568, 0.3153, 0.4535, 0.4223, 0.4689, 0.3706, 0.473, 0.7355, 0.5005, 0.7468, 0.5061, 0.6202, 0.4793, 0.6218, 0.4681, 0.0842, 0.5142, 0.07401, 0.517, 0.003627, 0.5247, 0.03125, 0.5247, 0.0943, 0.5123, 0.0842, 0.5142, 0.03125, 0.5247, 0.05887, 0.5247, 0.5848, 0.4227, 0.6192, 0.4457, 0.6268, 0.4344, 0.5936, 0.4121, 0.8808, 0.4457, 0.9152, 0.4227, 0.9064, 0.4121, 0.8732, 0.4344, 0.7525, 0.4584, 0.7901, 0.4515, 0.785, 0.426, 0.75, 0.4311, 0.1383, 0.4312, 0.1598, 0.4456, 0.1465, 0.4624, 0.1319, 0.45, 0.2437, 0.1559, 0.2179, 0.1629, 0.2214, 0.1588, 0.256, 0.1501, 0.3229, 0.1629, 0.2971, 0.156, 0.3274, 0.1501, 0.3619, 0.1588, 0.3042, 0.2978, 0.3871, 0.3633, 0.3697, 0.3785, 0.3042, 0.3113, 0.2525, 0.2577, 0.2845, 0.3083, 0.269, 0.3196, 0.2483, 0.3119, 0.269, 0.3196, 0.2917, 0.3966, 0.2433, 0.3988, 0.2483, 0.3119, 0.1261, 0.3014, 0.1308, 0.3245, 0.09078, 0.3625, 0.09108, 0.3335, 0.1407, 0.2299, 0.1312, 0.2531, 0.102, 0.2728, 0.116, 0.2434, 0.141, 0.3451, 0.154, 0.3633, 0.1199, 0.4113, 0.1051, 0.3876, 0.1262, 0.2772, 0.1261, 0.3014, 0.09108, 0.3335, 0.09363, 0.3032, 0.408, 0.2537, 0.3997, 0.23, 0.4687, 0.2388, 0.4779, 0.2703, 0.4083, 0.324, 0.4127, 0.3013, 0.4895, 0.3331, 0.4863, 0.3624, 0.1697, 0.3785, 0.1882, 0.3896, 0.1598, 0.4456, 0.1383, 0.4312, 0.1308, 0.3245, 0.141, 0.3451, 0.1051, 0.3876, 0.09078, 0.3625, 0.386, 0.2086, 0.3681, 0.1897, 0.4231, 0.1927, 0.4476, 0.2158, 0.4124, 0.2776, 0.408, 0.2537, 0.4779, 0.2703, 0.4859, 0.3014, 0.1312, 0.2531, 0.1262, 0.2772, 0.09363, 0.3032, 0.102, 0.2728, 0.1727, 0.1897, 0.1548, 0.2085, 0.1358, 0.2165, 0.1603, 0.1927, 0.4127, 0.3013, 0.4124, 0.2776, 0.4859, 0.3014, 0.4895, 0.3331, 0.3871, 0.3633, 0.3998, 0.345, 0.4774, 0.389, 0.4635, 0.4123, 0.2101, 0.3966, 0.2433, 0.3988, 0.2338, 0.4568, 0.1864, 0.4543, 0.154, 0.3633, 0.1697, 0.3785, 0.1383, 0.4312, 0.1199, 0.4113, 0.3468, 0.1744, 0.3229, 0.1629, 0.3619, 0.1588, 0.3941, 0.1734, 0.3997, 0.23, 0.386, 0.2086, 0.4476, 0.2158, 0.4687, 0.2388, 0.1882, 0.3896, 0.2101, 0.3966, 0.1864, 0.4543, 0.1598, 0.4456, 0.2971, 0.156, 0.2704, 0.1535, 0.2917, 0.1469, 0.3274, 0.1501, 0.3681, 0.1897, 0.3468, 0.1744, 0.3941, 0.1734, 0.4231, 0.1927, 0.194, 0.1744, 0.1727, 0.1897, 0.1603, 0.1927, 0.1893, 0.1734, 0.2704, 0.1535, 0.2437, 0.1559, 0.256, 0.1501, 0.2917, 0.1469, 0.3697, 0.3785, 0.3871, 0.3633, 0.4635, 0.4123, 0.442, 0.4313, 0.2433, 0.3988, 0.2917, 0.3966, 0.3153, 0.4535, 0.2338, 0.4568, 0.1548, 0.2085, 0.1407, 0.2299, 0.116, 0.2434, 0.1358, 0.2165, 0.2179, 0.1629, 0.194, 0.1744, 0.1893, 0.1734, 0.2214, 0.1588, 0.3998, 0.345, 0.4083, 0.324, 0.4863, 0.3624, 0.4774, 0.389, 0.3392, 0.3896, 0.3697, 0.3785, 0.442, 0.4313, 0.3963, 0.445, 0.3128, 0.2821, 0.4083, 0.324, 0.3998, 0.345, 0.3184, 0.2959, 0.2525, 0.2577, 0.3042, 0.2978, 0.3042, 0.3113, 0.2845, 0.3083, 0.3042, 0.3113, 0.3697, 0.3785, 0.3392, 0.3896, 0.2845, 0.3083, 0.2525, 0.2577, 0.3128, 0.2821, 0.3184, 0.2959, 0.3042, 0.2978, 0.3184, 0.2959, 0.3998, 0.345, 0.3871, 0.3633, 0.3042, 0.2978, 0.3145, 0.2637, 0.4124, 0.2776, 0.4127, 0.3013, 0.3244, 0.2758, 0.2525, 0.2577, 0.3145, 0.2637, 0.3244, 0.2758, 0.3128, 0.2821, 0.3244, 0.2758, 0.4127, 0.3013, 0.4083, 0.324, 0.3128, 0.2821, 0.3088, 0.2452, 0.3997, 0.23, 0.408, 0.2537, 0.3221, 0.254, 0.2963, 0.2295, 0.3681, 0.1897, 0.386, 0.2086, 0.3115, 0.2339, 0.2525, 0.2577, 0.3088, 0.2452, 0.3221, 0.254, 0.3145, 0.2637, 0.3221, 0.254, 0.408, 0.2537, 0.4124, 0.2776, 0.3145, 0.2637, 0.2787, 0.219, 0.3229, 0.1629, 0.3468, 0.1744, 0.2938, 0.2185, 0.2525, 0.2577, 0.2963, 0.2295, 0.3115, 0.2339, 0.3088, 0.2452, 0.3115, 0.2339, 0.386, 0.2086, 0.3997, 0.23, 0.3088, 0.2452, 0.2582, 0.2153, 0.2704, 0.1535, 0.2971, 0.156, 0.2714, 0.2101, 0.2525, 0.2577, 0.2787, 0.219, 0.2938, 0.2185, 0.2963, 0.2295, 0.2938, 0.2185, 0.3468, 0.1744, 0.3681, 0.1897, 0.2963, 0.2295, 0.2525, 0.2577, 0.2582, 0.2153, 0.2714, 0.2101, 0.2787, 0.219, 0.2714, 0.2101, 0.2971, 0.156, 0.3229, 0.1629, 0.2787, 0.219, 0.2377, 0.219, 0.2179, 0.1629, 0.2437, 0.1559, 0.2473, 0.2101, 0.22, 0.2294, 0.1727, 0.1897, 0.194, 0.1744, 0.2248, 0.2184, 0.2525, 0.2577, 0.2377, 0.219, 0.2473, 0.2101, 0.2582, 0.2153, 0.2473, 0.2101, 0.2437, 0.1559, 0.2704, 0.1535, 0.2582, 0.2153, 0.2075, 0.2451, 0.1407, 0.2299, 0.1548, 0.2085, 0.2071, 0.2338, 0.2525, 0.2577, 0.22, 0.2294, 0.2248, 0.2184, 0.2377, 0.219, 0.2248, 0.2184, 0.194, 0.1744, 0.2179, 0.1629, 0.2377, 0.219, 0.2525, 0.2577, 0.2075, 0.2451, 0.2071, 0.2338, 0.22, 0.2294, 0.2071, 0.2338, 0.1548, 0.2085, 0.1727, 0.1897, 0.22, 0.2294, 0.2018, 0.2636, 0.1262, 0.2772, 0.1312, 0.2531, 0.1965, 0.254, 0.2525, 0.2577, 0.2018, 0.2636, 0.1965, 0.254, 0.2075, 0.2451, 0.1965, 0.254, 0.1312, 0.2531, 0.1407, 0.2299, 0.2075, 0.2451, 0.2035, 0.2821, 0.1308, 0.3245, 0.1261, 0.3014, 0.1941, 0.2757, 0.2525, 0.2577, 0.2035, 0.2821, 0.1941, 0.2757, 0.2018, 0.2636, 0.1941, 0.2757, 0.1261, 0.3014, 0.1262, 0.2772, 0.2018, 0.2636, 0.212, 0.2978, 0.154, 0.3633, 0.141, 0.3451, 0.2002, 0.2959, 0.2258, 0.3082, 0.1882, 0.3896, 0.1697, 0.3785, 0.2132, 0.3113, 0.2525, 0.2577, 0.212, 0.2978, 0.2002, 0.2959, 0.2035, 0.2821, 0.2002, 0.2959, 0.141, 0.3451, 0.1308, 0.3245, 0.2035, 0.2821, 0.2483, 0.3119, 0.2433, 0.3988, 0.2101, 0.3966, 0.2321, 0.3196, 0.2525, 0.2577, 0.2258, 0.3082, 0.2132, 0.3113, 0.212, 0.2978, 0.2132, 0.3113, 0.1697, 0.3785, 0.154, 0.3633, 0.212, 0.2978, 0.2917, 0.3966, 0.3392, 0.3896, 0.3963, 0.445, 0.3153, 0.4535, 0.2525, 0.2577, 0.2483, 0.3119, 0.2321, 0.3196, 0.2258, 0.3082, 0.2321, 0.3196, 0.2101, 0.3966, 0.1882, 0.3896, 0.2258, 0.3082, 0.6635, 0.4728, 0.7041, 0.4809, 0.7067, 0.4675, 0.6676, 0.4596, 0.7959, 0.4809, 0.8365, 0.4728, 0.8324, 0.4596, 0.7933, 0.4675, 0.1864, 0.4543, 0.2338, 0.4568, 0.1968, 0.473, 0.165, 0.4697, 0.6218, 0.4681, 0.6202, 0.4793, 0.505, 0.4497, 0.5192, 0.4334, 0.4747, 0.4617, 0.505, 0.4497, 0.6202, 0.4793, 0.6134, 0.4884, 0.6125, 0.437, 0.6176, 0.4528, 0.5268, 0.4129, 0.5308, 0.3901, 0.5192, 0.4334, 0.5268, 0.4129, 0.6176, 0.4528, 0.6211, 0.4681, 0.1225, 0.4891, 0.1206, 0.4802, 0.1319, 0.45, 0.1465, 0.4624, 0.1196, 0.4331, 0.1319, 0.45, 0.1206, 0.4802, 0.1196, 0.4685, 0.1203, 0.4685, 0.1238, 0.4516, 0.1115, 0.4115, 0.1196, 0.4331, 0.1046, 0.3895, 0.1115, 0.4115, 0.1238, 0.4516, 0.1288, 0.4359, 0.1294, 0.4359, 0.1398, 0.4179, 0.1083, 0.3645, 0.1046, 0.3895, 0.1147, 0.3386, 0.1083, 0.3645, 0.1398, 0.4179, 0.153, 0.3999, 0.1537, 0.3999, 0.1703, 0.3804, 0.1261, 0.312, 0.1147, 0.3386, 0.1425, 0.2869, 0.1261, 0.312, 0.1703, 0.3804, 0.1907, 0.363, 0.1914, 0.363, 0.215, 0.3455, 0.1637, 0.2633, 0.1425, 0.2869, 0.1892, 0.243, 0.1637, 0.2633, 0.215, 0.3455, 0.242, 0.3316, 0.2427, 0.3316, 0.2719, 0.3189, 0.2184, 0.2259, 0.1892, 0.243, 0.2505, 0.2137, 0.2184, 0.2259, 0.2719, 0.3189, 0.3037, 0.3107, 0.3043, 0.3107, 0.337, 0.3044, 0.2845, 0.2058, 0.2505, 0.2137, 0.3197, 0.2034, 0.2845, 0.2058, 0.337, 0.3044, 0.371, 0.3033, 0.3717, 0.3033, 0.405, 0.3044, 0.3547, 0.2058, 0.3197, 0.2034, 0.3889, 0.2137, 0.3547, 0.2058, 0.405, 0.3044, 0.4383, 0.3107, 0.439, 0.3107, 0.4701, 0.3189, 0.4208, 0.2259, 0.3889, 0.2137, 0.4502, 0.243, 0.4208, 0.2259, 0.4701, 0.3189, 0.5, 0.3316, 0.5007, 0.3316, 0.5269, 0.3451, 0.4755, 0.2626, 0.4502, 0.243, 0.4972, 0.2831, 0.4755, 0.2626, 0.5269, 0.3451, 0.5505, 0.3605, 0.5511, 0.3605, 0.57, 0.3781, 0.5103, 0.3094, 0.4972, 0.2831, 0.5225, 0.3368, 0.5103, 0.3094, 0.57, 0.3781, 0.5887, 0.3984, 0.5893, 0.3984, 0.6023, 0.4188, 0.5295, 0.3647, 0.5225, 0.3368, 0.5308, 0.3901, 0.5295, 0.3647, 0.6023, 0.4188, 0.6118, 0.437, 0.614, 0.4884, 0.6003, 0.4932, 0.4223, 0.4689, 0.4747, 0.4617, 0.3706, 0.473, 0.4223, 0.4689, 0.6003, 0.4932, 0.5888, 0.4975, 0.1345, 0.4975, 0.1263, 0.4939, 0.165, 0.4697, 0.1968, 0.473, 0.1465, 0.4624, 0.165, 0.4697, 0.1263, 0.4939, 0.1219, 0.4891, 0.09671, 0.5123, 0.1085, 0.5071, 0.1206, 0.4802, 0.1225, 0.4891, 0.2845, 0.3083, 0.3392, 0.3896, 0.2917, 0.3966, 0.269, 0.3196, 0.7933, 0.4675, 0.8324, 0.4596, 0.8274, 0.4435, 0.7901, 0.4515, 0.7541, 0.4752, 0.7933, 0.4675, 0.7901, 0.4515, 0.7525, 0.4584, 0.8732, 0.4344, 0.9064, 0.4121, 0.8956, 0.3991, 0.8642, 0.4209, 0.8399, 0.4565, 0.8732, 0.4344, 0.8642, 0.4209, 0.8321, 0.4416, 0.9344, 0.3732, 0.9565, 0.3399, 0.9416, 0.3321, 0.9209, 0.3642, 0.9121, 0.4064, 0.9344, 0.3732, 0.9209, 0.3642, 0.8991, 0.3956, 0.9675, 0.2933, 0.9752, 0.2541, 0.9584, 0.2525, 0.9515, 0.2901, 0.9596, 0.3324, 0.9675, 0.2933, 0.9515, 0.2901, 0.9435, 0.3274, 0.9675, 0.2067, 0.9596, 0.1676, 0.9435, 0.1726, 0.9515, 0.2099, 0.9752, 0.2459, 0.9675, 0.2067, 0.9515, 0.2099, 0.9584, 0.2475, 0.9344, 0.1268, 0.9121, 0.09363, 0.8991, 0.1044, 0.9209, 0.1358, 0.9565, 0.1601, 0.9344, 0.1268, 0.9209, 0.1358, 0.9416, 0.1679, 0.8732, 0.06561, 0.8399, 0.04349, 0.8321, 0.05842, 0.8642, 0.07915, 0.9064, 0.08788, 0.8732, 0.06561, 0.8642, 0.07915, 0.8956, 0.1009, 0.7933, 0.03249, 0.7541, 0.02479, 0.7525, 0.0416, 0.7901, 0.04847, 0.8324, 0.04038, 0.7933, 0.03249, 0.7901, 0.04846, 0.8274, 0.0565, 0.7067, 0.03249, 0.6676, 0.04038, 0.6726, 0.0565, 0.7099, 0.04847, 0.7459, 0.02479, 0.7067, 0.03249, 0.7099, 0.04847, 0.7475, 0.0416, 0.6268, 0.06561, 0.5936, 0.08788, 0.6044, 0.1009, 0.6358, 0.07915, 0.6601, 0.04349, 0.6268, 0.06561, 0.6358, 0.07915, 0.6679, 0.05842, 0.5656, 0.1268, 0.5435, 0.1601, 0.5584, 0.1679, 0.5791, 0.1358, 0.5879, 0.09363, 0.5656, 0.1268, 0.5791, 0.1358, 0.6009, 0.1044, 0.5325, 0.2067, 0.5248, 0.2459, 0.5416, 0.2475, 0.5485, 0.2099, 0.5404, 0.1676, 0.5325, 0.2067, 0.5485, 0.2099, 0.5565, 0.1726, 0.5325, 0.2933, 0.5404, 0.3324, 0.5565, 0.3274, 0.5485, 0.2901, 0.5248, 0.2541, 0.5325, 0.2933, 0.5485, 0.2901, 0.5416, 0.2525, 0.5656, 0.3732, 0.5879, 0.4064, 0.6009, 0.3956, 0.5791, 0.3642, 0.5435, 0.3399, 0.5656, 0.3732, 0.5791, 0.3642, 0.5584, 0.3321, 0.6268, 0.4344, 0.6601, 0.4565, 0.6679, 0.4416, 0.6358, 0.4209, 0.5936, 0.4121, 0.6268, 0.4344, 0.6358, 0.4209, 0.6044, 0.3991, 0.7067, 0.4675, 0.7459, 0.4752, 0.7475, 0.4584, 0.7099, 0.4515, 0.6676, 0.4596, 0.7067, 0.4675, 0.7099, 0.4515, 0.6726, 0.4435, 0.7553, 0.4889, 0.7959, 0.4809, 0.7933, 0.4675, 0.7541, 0.4752])
me_cylinder_002.materials.append(mat_tree_green)
me_cylinder_002.update()

# ---- objects
ob_trunk = bpy.data.objects.new('trunk', me_cylinder)
ob_leaves_lower = bpy.data.objects.new('leaves_lower', me_cylinder_001)
ob_leaves_upper = bpy.data.objects.new('leaves_upper', me_cylinder_002)

# ---- transforms, parenting, visibility, modifiers, constraints
ob_trunk.location = (0.0, 0.0, -0.1103)
ob_trunk.rotation_euler = (-0.2291, -5.044e-17, 5.804e-18)
ob_trunk.scale = (0.4029, 0.4029, 0.5223)
_m = ob_trunk.modifiers.new('Subdivision', 'SUBSURF')
_m.render_levels = 1
ob_leaves_lower.location = (0.0, -1.788e-07, -1.192e-07)
ob_leaves_lower.rotation_euler = (-0.3961, -1.893e-17, 3.742e-17)
ob_leaves_lower.scale = (0.6181, 0.627, 0.8616)
ob_leaves_upper.parent = ob_leaves_lower
ob_leaves_upper.matrix_parent_inverse = Matrix(((1.618, 1.015e-16, 1.54e-16, 3.65e-23), (4.494e-17, 1.074, -1.179, 5.136e-08), (-1.282e-16, 0.8584, 0.7813, 2.466e-07), (-0.0, -0.0, -0.0, 1.0)))
ob_leaves_upper.location = (1.045e-17, -0.09887, -0.08945)
ob_leaves_upper.rotation_euler = (-0.8354, -9.384e-17, 2.08e-17)
ob_leaves_upper.scale = (0.5693, 0.5693, 0.8805)

# ---- collection membership
col_collection.objects.link(ob_trunk)
col_collection.objects.link(ob_leaves_lower)
col_collection.objects.link(ob_leaves_upper)

# ---- scene / render settings (as saved in the file)
scene.frame_start = 1; scene.frame_end = 250; scene.frame_set(1)
scene.render.engine = 'BLENDER_EEVEE_NEXT'
scene.cycles.sampling_pattern = 'TABULATED_SOBOL'
scene.eevee.ray_tracing_options.trace_max_roughness = 0.0
bpy.context.view_layer.update()

# ---- added for rendering (the .blend has no active camera and no usable light): camera, sun
cam_auto = bpy.data.cameras.new('AutoCamera')
cam_auto.lens = 50.0
cam_auto.sensor_width = 36.0
cam_auto.clip_end = 1000.0
ob_auto_camera = bpy.data.objects.new('AutoCamera', cam_auto)
scene.collection.objects.link(ob_auto_camera)
ob_auto_camera.location = (6.42894, -6.70611, 7.42024)
ob_auto_camera.rotation_euler = (1.09748, -7.21219e-08, 0.694738)
scene.camera = ob_auto_camera
light_auto_sun = bpy.data.lights.new('AutoSun', 'SUN')
light_auto_sun.energy = 3.0
light_auto_sun.angle = 0.0523599
ob_auto_sun = bpy.data.objects.new('AutoSun', light_auto_sun)
scene.collection.objects.link(ob_auto_sun)
ob_auto_sun.rotation_euler = (0.872665, 0.174533, 0.523599)
bpy.context.view_layer.update()
